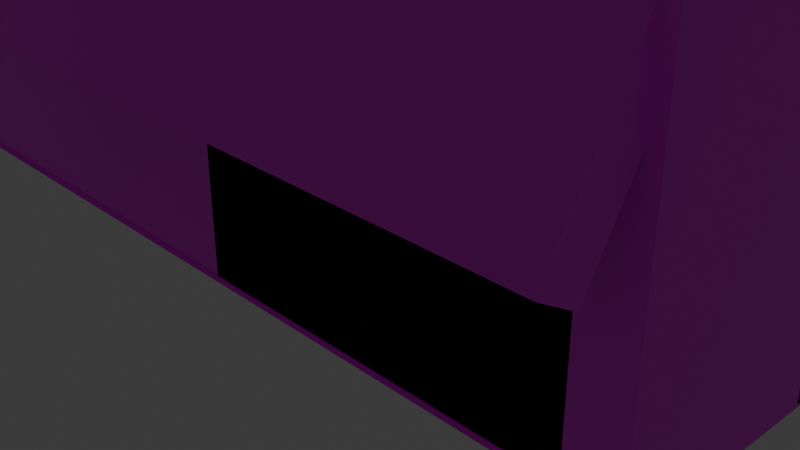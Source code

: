 # Source: Hallway1.blend  (saved by Blender 4.4.32; exported with 4.5.12 LTS)
import bpy
from mathutils import Matrix  # noqa: F401  (used for matrix-valued properties, if any)

bpy.ops.wm.read_factory_settings(use_empty=True)
scene = bpy.context.scene
scene.name = 'Scene'

# ---- collections
col_hallway_unit = bpy.data.collections.new('Hallway unit'); scene.collection.children.link(col_hallway_unit)

# ---- images (referenced by path relative to the original .blend; pixels are not part of the script)
import os
ASSET_DIR = os.environ.get("B2B_ASSET_DIR", "")  # directory of the original .blend (textures are referenced by path, not embedded)
HERE = os.path.dirname(os.path.abspath(__file__))  # packed textures are extracted next to this script under _unpacked/

def load_image(name, relpath, width, height, colorspace="sRGB"):
    """Load a texture the original file referenced (path relative to the .blend, or extracted next to this script)."""
    p = next((c for c in (os.path.join(HERE, relpath), os.path.join(ASSET_DIR, relpath)) if relpath and os.path.exists(c)), "")
    if p:
        img = bpy.data.images.load(p, check_existing=True)
        img.name = name
    else:  # same state as the original file: an image datablock whose file is absent (Cycles renders it pink)
        img = bpy.data.images.new(name, width, height)
        img.source = "FILE"
        img.filepath = "//" + (relpath or name)
    img.colorspace_settings.name = colorspace
    return img
img_new_tile_png = load_image('New tile.png', 'New tile.png', 1024, 1024, 'sRGB')
img_new_tile_png_001 = load_image('New tile.png.001', 'New tile.png', 1024, 1024, 'sRGB')
img_new_tile_png_002 = load_image('New tile.png.002', 'New tile.png', 1024, 1024, 'sRGB')
img_new_tile_png_003 = load_image('New tile.png.003', 'New tile.png', 1024, 1024, 'sRGB')
img_concretewall_jpg = load_image('concretewall.jpg', 'concretewall.jpg', 1024, 1024, 'sRGB')
img_concretewall_jpg_001 = load_image('concretewall.jpg.001', 'concretewall.jpg', 1024, 1024, 'sRGB')
img_concretewall_jpg_002 = load_image('concretewall.jpg.002', 'concretewall.jpg', 1024, 1024, 'sRGB')
img_concretewall_jpg_003 = load_image('concretewall.jpg.003', 'concretewall.jpg', 1024, 1024, 'sRGB')
img_concretewall_jpg_004 = load_image('concretewall.jpg.004', 'concretewall.jpg', 1024, 1024, 'sRGB')
img_concretewall_jpg_005 = load_image('concretewall.jpg.005', 'concretewall.jpg', 1024, 1024, 'sRGB')
img_concretewall_jpg_006 = load_image('concretewall.jpg.006', 'concretewall.jpg', 1024, 1024, 'sRGB')
img_concretewall_jpg_007 = load_image('concretewall.jpg.007', 'concretewall.jpg', 1024, 1024, 'sRGB')
img_concretewall_jpg_008 = load_image('concretewall.jpg.008', 'concretewall.jpg', 1024, 1024, 'sRGB')
img_concretewall_jpg_010 = load_image('concretewall.jpg.010', 'concretewall.jpg', 1024, 1024, 'sRGB')
img_concretewall_jpg_011 = load_image('concretewall.jpg.011', 'concretewall.jpg', 1024, 1024, 'sRGB')
img_concretewall_jpg_012 = load_image('concretewall.jpg.012', 'concretewall.jpg', 1024, 1024, 'sRGB')
img_concretewall_jpg_013 = load_image('concretewall.jpg.013', 'concretewall.jpg', 1024, 1024, 'sRGB')
img_concretewall_jpg_014 = load_image('concretewall.jpg.014', 'concretewall.jpg', 1024, 1024, 'sRGB')
img_concretewall_jpg_015 = load_image('concretewall.jpg.015', 'concretewall.jpg', 1024, 1024, 'sRGB')
img_concretewall_jpg_016 = load_image('concretewall.jpg.016', 'concretewall.jpg', 1024, 1024, 'sRGB')
img_concretewall_jpg_017 = load_image('concretewall.jpg.017', 'concretewall.jpg', 1024, 1024, 'sRGB')
img_concretewall_jpg_018 = load_image('concretewall.jpg.018', 'concretewall.jpg', 1024, 1024, 'sRGB')
img_concretewall_jpg_019 = load_image('concretewall.jpg.019', 'concretewall.jpg', 1024, 1024, 'sRGB')
img_concretewall_jpg_020 = load_image('concretewall.jpg.020', 'concretewall.jpg', 1024, 1024, 'sRGB')
img_concretewall_jpg_041 = load_image('concretewall.jpg.041', 'concretewall.jpg', 1024, 1024, 'sRGB')
img_concretewall_jpg_042 = load_image('concretewall.jpg.042', 'concretewall.jpg', 1024, 1024, 'sRGB')
img_concretewall_jpg_043 = load_image('concretewall.jpg.043', 'concretewall.jpg', 1024, 1024, 'sRGB')
img_concretewall_jpg_044 = load_image('concretewall.jpg.044', 'concretewall.jpg', 1024, 1024, 'sRGB')
img_concretewall_jpg_045 = load_image('concretewall.jpg.045', 'concretewall.jpg', 1024, 1024, 'sRGB')
img_concretewall_jpg_046 = load_image('concretewall.jpg.046', 'concretewall.jpg', 1024, 1024, 'sRGB')
img_concretewall_jpg_047 = load_image('concretewall.jpg.047', 'concretewall.jpg', 1024, 1024, 'sRGB')
img_concretewall_jpg_048 = load_image('concretewall.jpg.048', 'concretewall.jpg', 1024, 1024, 'sRGB')
img_concretewall_jpg_049 = load_image('concretewall.jpg.049', 'concretewall.jpg', 1024, 1024, 'sRGB')
img_concretewall_jpg_050 = load_image('concretewall.jpg.050', 'concretewall.jpg', 1024, 1024, 'sRGB')
img_concretewall_jpg_051 = load_image('concretewall.jpg.051', 'concretewall.jpg', 1024, 1024, 'sRGB')
img_concretewall_jpg_052 = load_image('concretewall.jpg.052', 'concretewall.jpg', 1024, 1024, 'sRGB')
img_concretewall_jpg_053 = load_image('concretewall.jpg.053', 'concretewall.jpg', 1024, 1024, 'sRGB')
img_concretewall_jpg_054 = load_image('concretewall.jpg.054', 'concretewall.jpg', 1024, 1024, 'sRGB')
img_concretewall_jpg_055 = load_image('concretewall.jpg.055', 'concretewall.jpg', 1024, 1024, 'sRGB')
img_concretewall_jpg_056 = load_image('concretewall.jpg.056', 'concretewall.jpg', 1024, 1024, 'sRGB')
img_concretewall_jpg_057 = load_image('concretewall.jpg.057', 'concretewall.jpg', 1024, 1024, 'sRGB')
img_concretewall_jpg_058 = load_image('concretewall.jpg.058', 'concretewall.jpg', 1024, 1024, 'sRGB')
img_concretewall_jpg_059 = load_image('concretewall.jpg.059', 'concretewall.jpg', 1024, 1024, 'sRGB')
img_concretewall_jpg_060 = load_image('concretewall.jpg.060', 'concretewall.jpg', 1024, 1024, 'sRGB')
img_concretewall_jpg_062 = load_image('concretewall.jpg.062', 'concretewall.jpg', 1024, 1024, 'sRGB')
img_concretewall_jpg_063 = load_image('concretewall.jpg.063', 'concretewall.jpg', 1024, 1024, 'sRGB')
img_concretewall_jpg_064 = load_image('concretewall.jpg.064', 'concretewall.jpg', 1024, 1024, 'sRGB')
img_concretewall_jpg_065 = load_image('concretewall.jpg.065', 'concretewall.jpg', 1024, 1024, 'sRGB')
img_concretewall_jpg_066 = load_image('concretewall.jpg.066', 'concretewall.jpg', 1024, 1024, 'sRGB')
img_concretewall_jpg_067 = load_image('concretewall.jpg.067', 'concretewall.jpg', 1024, 1024, 'sRGB')
img_concretewall_jpg_068 = load_image('concretewall.jpg.068', 'concretewall.jpg', 1024, 1024, 'sRGB')
img_concretewall_jpg_069 = load_image('concretewall.jpg.069', 'concretewall.jpg', 1024, 1024, 'sRGB')
img_concretewall_jpg_070 = load_image('concretewall.jpg.070', 'concretewall.jpg', 1024, 1024, 'sRGB')
img_concretewall_jpg_071 = load_image('concretewall.jpg.071', 'concretewall.jpg', 1024, 1024, 'sRGB')
img_concretewall_jpg_072 = load_image('concretewall.jpg.072', 'concretewall.jpg', 1024, 1024, 'sRGB')
img_concretewall_jpg_073 = load_image('concretewall.jpg.073', 'concretewall.jpg', 1024, 1024, 'sRGB')
img_concretewall_jpg_074 = load_image('concretewall.jpg.074', 'concretewall.jpg', 1024, 1024, 'sRGB')

# ---- materials (node trees are filled in below, after node groups)
mat_material = bpy.data.materials.new('Material')
mat_material.alpha_threshold = 0.0
mat_material.roughness = 0.5
mat_material.line_color = (0.0, 0.0, 0.0, 1.0)
mat_material_001 = bpy.data.materials.new('Material.001')
mat_material_001.alpha_threshold = 0.0
mat_material_001.roughness = 0.5
mat_material_001.line_color = (0.0, 0.0, 0.0, 1.0)
mat_material_002 = bpy.data.materials.new('Material.002')
mat_material_002.alpha_threshold = 0.0
mat_material_002.roughness = 0.5
mat_material_002.line_color = (0.0, 0.0, 0.0, 1.0)
mat_material_003 = bpy.data.materials.new('Material.003')
mat_material_003.alpha_threshold = 0.0
mat_material_003.roughness = 0.5
mat_material_003.line_color = (0.0, 0.0, 0.0, 1.0)
mat_material_013 = bpy.data.materials.new('Material.013')
mat_material_014 = bpy.data.materials.new('Material.014')
mat_material_015 = bpy.data.materials.new('Material.015')
mat_material_016 = bpy.data.materials.new('Material.016')
mat_material_017 = bpy.data.materials.new('Material.017')
mat_material_018 = bpy.data.materials.new('Material.018')
mat_material_019 = bpy.data.materials.new('Material.019')
mat_material_020 = bpy.data.materials.new('Material.020')
mat_material_021 = bpy.data.materials.new('Material.021')
mat_material_023 = bpy.data.materials.new('Material.023')
mat_material_024 = bpy.data.materials.new('Material.024')
mat_material_025 = bpy.data.materials.new('Material.025')
mat_material_026 = bpy.data.materials.new('Material.026')
mat_material_027 = bpy.data.materials.new('Material.027')
mat_material_028 = bpy.data.materials.new('Material.028')
mat_material_029 = bpy.data.materials.new('Material.029')
mat_material_030 = bpy.data.materials.new('Material.030')
mat_material_031 = bpy.data.materials.new('Material.031')
mat_material_032 = bpy.data.materials.new('Material.032')
mat_material_033 = bpy.data.materials.new('Material.033')
mat_material_054 = bpy.data.materials.new('Material.054')
mat_material_055 = bpy.data.materials.new('Material.055')
mat_material_056 = bpy.data.materials.new('Material.056')
mat_material_057 = bpy.data.materials.new('Material.057')
mat_material_058 = bpy.data.materials.new('Material.058')
mat_material_059 = bpy.data.materials.new('Material.059')
mat_material_060 = bpy.data.materials.new('Material.060')
mat_material_061 = bpy.data.materials.new('Material.061')
mat_material_062 = bpy.data.materials.new('Material.062')
mat_material_063 = bpy.data.materials.new('Material.063')
mat_material_064 = bpy.data.materials.new('Material.064')
mat_material_065 = bpy.data.materials.new('Material.065')
mat_material_066 = bpy.data.materials.new('Material.066')
mat_material_067 = bpy.data.materials.new('Material.067')
mat_material_068 = bpy.data.materials.new('Material.068')
mat_material_069 = bpy.data.materials.new('Material.069')
mat_material_070 = bpy.data.materials.new('Material.070')
mat_material_071 = bpy.data.materials.new('Material.071')
mat_material_072 = bpy.data.materials.new('Material.072')
mat_material_073 = bpy.data.materials.new('Material.073')
mat_material_074 = bpy.data.materials.new('Material.074')
mat_material_075 = bpy.data.materials.new('Material.075')
mat_material_076 = bpy.data.materials.new('Material.076')
mat_material_077 = bpy.data.materials.new('Material.077')
mat_material_082 = bpy.data.materials.new('Material.082')
mat_material_083 = bpy.data.materials.new('Material.083')
mat_material_084 = bpy.data.materials.new('Material.084')
mat_material_085 = bpy.data.materials.new('Material.085')
mat_material_086 = bpy.data.materials.new('Material.086')
mat_material_087 = bpy.data.materials.new('Material.087')
mat_material_088 = bpy.data.materials.new('Material.088')
mat_material_089 = bpy.data.materials.new('Material.089')
mat_material_090 = bpy.data.materials.new('Material.090')
mat_material_091 = bpy.data.materials.new('Material.091')
mat_material_092 = bpy.data.materials.new('Material.092')
mat_material_093 = bpy.data.materials.new('Material.093')
mat_material_094 = bpy.data.materials.new('Material.094')
mat_material_095 = bpy.data.materials.new('Material.095')
mat_material_096 = bpy.data.materials.new('Material.096')

# ---- material node trees
mat_material.use_nodes = True; mat_material.node_tree.nodes.clear()
_N = mat_material.node_tree.nodes; _L = mat_material.node_tree.links
n0 = _N.new('ShaderNodeOutputMaterial'); n0.name = 'Material Output'; n0.location = (300, 300)
n1 = _N.new('ShaderNodeBsdfPrincipled'); n1.name = 'Principled BSDF'; n1.location = (10, 300)
n1.inputs[2].default_value = 1.0
n1.inputs[3].default_value = 1.0
n2 = _N.new('ShaderNodeTexImage'); n2.name = 'Image Texture'; n2.location = (-280, 280)
n2.image = img_new_tile_png
_L.new(n1.outputs[0], n0.inputs[0])
_L.new(n2.outputs[0], n1.inputs[0])
n0.is_active_output = True
mat_material_001.use_nodes = True; mat_material_001.node_tree.nodes.clear()
_N = mat_material_001.node_tree.nodes; _L = mat_material_001.node_tree.links
n0 = _N.new('ShaderNodeOutputMaterial'); n0.name = 'Material Output'; n0.location = (300, 300)
n1 = _N.new('ShaderNodeBsdfPrincipled'); n1.name = 'Principled BSDF'; n1.location = (10, 300)
n1.inputs[2].default_value = 1.0
n1.inputs[3].default_value = 1.0
n2 = _N.new('ShaderNodeTexImage'); n2.name = 'Image Texture'; n2.location = (-280, 280)
n2.image = img_new_tile_png_001
_L.new(n1.outputs[0], n0.inputs[0])
_L.new(n2.outputs[0], n1.inputs[0])
n0.is_active_output = True
mat_material_002.use_nodes = True; mat_material_002.node_tree.nodes.clear()
_N = mat_material_002.node_tree.nodes; _L = mat_material_002.node_tree.links
n0 = _N.new('ShaderNodeOutputMaterial'); n0.name = 'Material Output'; n0.location = (300, 300)
n1 = _N.new('ShaderNodeBsdfPrincipled'); n1.name = 'Principled BSDF'; n1.location = (10, 300)
n1.inputs[2].default_value = 1.0
n1.inputs[3].default_value = 1.0
n2 = _N.new('ShaderNodeTexImage'); n2.name = 'Image Texture'; n2.location = (-280, 280)
n2.image = img_new_tile_png_002
_L.new(n1.outputs[0], n0.inputs[0])
_L.new(n2.outputs[0], n1.inputs[0])
n0.is_active_output = True
mat_material_003.use_nodes = True; mat_material_003.node_tree.nodes.clear()
_N = mat_material_003.node_tree.nodes; _L = mat_material_003.node_tree.links
n0 = _N.new('ShaderNodeOutputMaterial'); n0.name = 'Material Output'; n0.location = (300, 300)
n1 = _N.new('ShaderNodeBsdfPrincipled'); n1.name = 'Principled BSDF'; n1.location = (10, 300)
n1.inputs[2].default_value = 1.0
n1.inputs[3].default_value = 1.0
n2 = _N.new('ShaderNodeTexImage'); n2.name = 'Image Texture'; n2.location = (-280, 280)
n2.image = img_new_tile_png_003
_L.new(n1.outputs[0], n0.inputs[0])
_L.new(n2.outputs[0], n1.inputs[0])
n0.is_active_output = True
mat_material_013.use_nodes = True; mat_material_013.node_tree.nodes.clear()
_N = mat_material_013.node_tree.nodes; _L = mat_material_013.node_tree.links
n0 = _N.new('ShaderNodeBsdfPrincipled'); n0.name = 'Principled BSDF'; n0.location = (10, 300)
n1 = _N.new('ShaderNodeOutputMaterial'); n1.name = 'Material Output'; n1.location = (300, 300)
n2 = _N.new('ShaderNodeTexImage'); n2.name = 'Image Texture'; n2.location = (-280, 280)
n2.image = img_concretewall_jpg
_L.new(n0.outputs[0], n1.inputs[0])
_L.new(n2.outputs[0], n0.inputs[0])
n1.is_active_output = True
mat_material_014.use_nodes = True; mat_material_014.node_tree.nodes.clear()
_N = mat_material_014.node_tree.nodes; _L = mat_material_014.node_tree.links
n0 = _N.new('ShaderNodeBsdfPrincipled'); n0.name = 'Principled BSDF'; n0.location = (10, 300)
n1 = _N.new('ShaderNodeOutputMaterial'); n1.name = 'Material Output'; n1.location = (300, 300)
n2 = _N.new('ShaderNodeTexImage'); n2.name = 'Image Texture'; n2.location = (-280, 280)
n2.image = img_concretewall_jpg_001
_L.new(n0.outputs[0], n1.inputs[0])
_L.new(n2.outputs[0], n0.inputs[0])
n1.is_active_output = True
mat_material_015.use_nodes = True; mat_material_015.node_tree.nodes.clear()
_N = mat_material_015.node_tree.nodes; _L = mat_material_015.node_tree.links
n0 = _N.new('ShaderNodeBsdfPrincipled'); n0.name = 'Principled BSDF'; n0.location = (10, 300)
n1 = _N.new('ShaderNodeOutputMaterial'); n1.name = 'Material Output'; n1.location = (300, 300)
n2 = _N.new('ShaderNodeTexImage'); n2.name = 'Image Texture'; n2.location = (-280, 280)
n2.image = img_concretewall_jpg_002
_L.new(n0.outputs[0], n1.inputs[0])
_L.new(n2.outputs[0], n0.inputs[0])
n1.is_active_output = True
mat_material_016.use_nodes = True; mat_material_016.node_tree.nodes.clear()
_N = mat_material_016.node_tree.nodes; _L = mat_material_016.node_tree.links
n0 = _N.new('ShaderNodeBsdfPrincipled'); n0.name = 'Principled BSDF'; n0.location = (10, 300)
n1 = _N.new('ShaderNodeOutputMaterial'); n1.name = 'Material Output'; n1.location = (300, 300)
n2 = _N.new('ShaderNodeTexImage'); n2.name = 'Image Texture'; n2.location = (-280, 280)
n2.image = img_concretewall_jpg_003
_L.new(n0.outputs[0], n1.inputs[0])
_L.new(n2.outputs[0], n0.inputs[0])
n1.is_active_output = True
mat_material_017.use_nodes = True; mat_material_017.node_tree.nodes.clear()
_N = mat_material_017.node_tree.nodes; _L = mat_material_017.node_tree.links
n0 = _N.new('ShaderNodeBsdfPrincipled'); n0.name = 'Principled BSDF'; n0.location = (10, 300)
n1 = _N.new('ShaderNodeOutputMaterial'); n1.name = 'Material Output'; n1.location = (300, 300)
n2 = _N.new('ShaderNodeTexImage'); n2.name = 'Image Texture'; n2.location = (-280, 280)
n2.image = img_concretewall_jpg_004
_L.new(n0.outputs[0], n1.inputs[0])
_L.new(n2.outputs[0], n0.inputs[0])
n1.is_active_output = True
mat_material_018.use_nodes = True; mat_material_018.node_tree.nodes.clear()
_N = mat_material_018.node_tree.nodes; _L = mat_material_018.node_tree.links
n0 = _N.new('ShaderNodeBsdfPrincipled'); n0.name = 'Principled BSDF'; n0.location = (10, 300)
n1 = _N.new('ShaderNodeOutputMaterial'); n1.name = 'Material Output'; n1.location = (300, 300)
n2 = _N.new('ShaderNodeTexImage'); n2.name = 'Image Texture'; n2.location = (-280, 280)
n2.image = img_concretewall_jpg_005
_L.new(n0.outputs[0], n1.inputs[0])
_L.new(n2.outputs[0], n0.inputs[0])
n1.is_active_output = True
mat_material_019.use_nodes = True; mat_material_019.node_tree.nodes.clear()
_N = mat_material_019.node_tree.nodes; _L = mat_material_019.node_tree.links
n0 = _N.new('ShaderNodeBsdfPrincipled'); n0.name = 'Principled BSDF'; n0.location = (10, 300)
n1 = _N.new('ShaderNodeOutputMaterial'); n1.name = 'Material Output'; n1.location = (300, 300)
n2 = _N.new('ShaderNodeTexImage'); n2.name = 'Image Texture'; n2.location = (-280, 280)
n2.image = img_concretewall_jpg_006
_L.new(n0.outputs[0], n1.inputs[0])
_L.new(n2.outputs[0], n0.inputs[0])
n1.is_active_output = True
mat_material_020.use_nodes = True; mat_material_020.node_tree.nodes.clear()
_N = mat_material_020.node_tree.nodes; _L = mat_material_020.node_tree.links
n0 = _N.new('ShaderNodeBsdfPrincipled'); n0.name = 'Principled BSDF'; n0.location = (10, 300)
n1 = _N.new('ShaderNodeOutputMaterial'); n1.name = 'Material Output'; n1.location = (300, 300)
n2 = _N.new('ShaderNodeTexImage'); n2.name = 'Image Texture'; n2.location = (-280, 280)
n2.image = img_concretewall_jpg_007
_L.new(n0.outputs[0], n1.inputs[0])
_L.new(n2.outputs[0], n0.inputs[0])
n1.is_active_output = True
mat_material_021.use_nodes = True; mat_material_021.node_tree.nodes.clear()
_N = mat_material_021.node_tree.nodes; _L = mat_material_021.node_tree.links
n0 = _N.new('ShaderNodeBsdfPrincipled'); n0.name = 'Principled BSDF'; n0.location = (10, 300)
n1 = _N.new('ShaderNodeOutputMaterial'); n1.name = 'Material Output'; n1.location = (300, 300)
n2 = _N.new('ShaderNodeTexImage'); n2.name = 'Image Texture'; n2.location = (-280, 280)
n2.image = img_concretewall_jpg_008
_L.new(n0.outputs[0], n1.inputs[0])
_L.new(n2.outputs[0], n0.inputs[0])
n1.is_active_output = True
mat_material_023.use_nodes = True; mat_material_023.node_tree.nodes.clear()
_N = mat_material_023.node_tree.nodes; _L = mat_material_023.node_tree.links
n0 = _N.new('ShaderNodeBsdfPrincipled'); n0.name = 'Principled BSDF'; n0.location = (10, 300)
n1 = _N.new('ShaderNodeOutputMaterial'); n1.name = 'Material Output'; n1.location = (300, 300)
n2 = _N.new('ShaderNodeTexImage'); n2.name = 'Image Texture'; n2.location = (-280, 280)
n2.image = img_concretewall_jpg_010
_L.new(n0.outputs[0], n1.inputs[0])
_L.new(n2.outputs[0], n0.inputs[0])
n1.is_active_output = True
mat_material_024.use_nodes = True; mat_material_024.node_tree.nodes.clear()
_N = mat_material_024.node_tree.nodes; _L = mat_material_024.node_tree.links
n0 = _N.new('ShaderNodeBsdfPrincipled'); n0.name = 'Principled BSDF'; n0.location = (10, 300)
n1 = _N.new('ShaderNodeOutputMaterial'); n1.name = 'Material Output'; n1.location = (300, 300)
n2 = _N.new('ShaderNodeTexImage'); n2.name = 'Image Texture'; n2.location = (-280, 280)
n2.image = img_concretewall_jpg_011
_L.new(n0.outputs[0], n1.inputs[0])
_L.new(n2.outputs[0], n0.inputs[0])
n1.is_active_output = True
mat_material_025.use_nodes = True; mat_material_025.node_tree.nodes.clear()
_N = mat_material_025.node_tree.nodes; _L = mat_material_025.node_tree.links
n0 = _N.new('ShaderNodeBsdfPrincipled'); n0.name = 'Principled BSDF'; n0.location = (10, 300)
n1 = _N.new('ShaderNodeOutputMaterial'); n1.name = 'Material Output'; n1.location = (300, 300)
n2 = _N.new('ShaderNodeTexImage'); n2.name = 'Image Texture'; n2.location = (-280, 280)
n2.image = img_concretewall_jpg_012
_L.new(n0.outputs[0], n1.inputs[0])
_L.new(n2.outputs[0], n0.inputs[0])
n1.is_active_output = True
mat_material_026.use_nodes = True; mat_material_026.node_tree.nodes.clear()
_N = mat_material_026.node_tree.nodes; _L = mat_material_026.node_tree.links
n0 = _N.new('ShaderNodeBsdfPrincipled'); n0.name = 'Principled BSDF'; n0.location = (10, 300)
n1 = _N.new('ShaderNodeOutputMaterial'); n1.name = 'Material Output'; n1.location = (300, 300)
n2 = _N.new('ShaderNodeTexImage'); n2.name = 'Image Texture'; n2.location = (-280, 280)
n2.image = img_concretewall_jpg_013
_L.new(n0.outputs[0], n1.inputs[0])
_L.new(n2.outputs[0], n0.inputs[0])
n1.is_active_output = True
mat_material_027.use_nodes = True; mat_material_027.node_tree.nodes.clear()
_N = mat_material_027.node_tree.nodes; _L = mat_material_027.node_tree.links
n0 = _N.new('ShaderNodeBsdfPrincipled'); n0.name = 'Principled BSDF'; n0.location = (10, 300)
n1 = _N.new('ShaderNodeOutputMaterial'); n1.name = 'Material Output'; n1.location = (300, 300)
n2 = _N.new('ShaderNodeTexImage'); n2.name = 'Image Texture'; n2.location = (-280, 280)
n2.image = img_concretewall_jpg_014
_L.new(n0.outputs[0], n1.inputs[0])
_L.new(n2.outputs[0], n0.inputs[0])
n1.is_active_output = True
mat_material_028.use_nodes = True; mat_material_028.node_tree.nodes.clear()
_N = mat_material_028.node_tree.nodes; _L = mat_material_028.node_tree.links
n0 = _N.new('ShaderNodeBsdfPrincipled'); n0.name = 'Principled BSDF'; n0.location = (10, 300)
n1 = _N.new('ShaderNodeOutputMaterial'); n1.name = 'Material Output'; n1.location = (300, 300)
n2 = _N.new('ShaderNodeTexImage'); n2.name = 'Image Texture'; n2.location = (-280, 280)
n2.image = img_concretewall_jpg_015
_L.new(n0.outputs[0], n1.inputs[0])
_L.new(n2.outputs[0], n0.inputs[0])
n1.is_active_output = True
mat_material_029.use_nodes = True; mat_material_029.node_tree.nodes.clear()
_N = mat_material_029.node_tree.nodes; _L = mat_material_029.node_tree.links
n0 = _N.new('ShaderNodeBsdfPrincipled'); n0.name = 'Principled BSDF'; n0.location = (10, 300)
n1 = _N.new('ShaderNodeOutputMaterial'); n1.name = 'Material Output'; n1.location = (300, 300)
n2 = _N.new('ShaderNodeTexImage'); n2.name = 'Image Texture'; n2.location = (-280, 280)
n2.image = img_concretewall_jpg_016
_L.new(n0.outputs[0], n1.inputs[0])
_L.new(n2.outputs[0], n0.inputs[0])
n1.is_active_output = True
mat_material_030.use_nodes = True; mat_material_030.node_tree.nodes.clear()
_N = mat_material_030.node_tree.nodes; _L = mat_material_030.node_tree.links
n0 = _N.new('ShaderNodeBsdfPrincipled'); n0.name = 'Principled BSDF'; n0.location = (10, 300)
n1 = _N.new('ShaderNodeOutputMaterial'); n1.name = 'Material Output'; n1.location = (300, 300)
n2 = _N.new('ShaderNodeTexImage'); n2.name = 'Image Texture'; n2.location = (-280, 280)
n2.image = img_concretewall_jpg_017
_L.new(n0.outputs[0], n1.inputs[0])
_L.new(n2.outputs[0], n0.inputs[0])
n1.is_active_output = True
mat_material_031.use_nodes = True; mat_material_031.node_tree.nodes.clear()
_N = mat_material_031.node_tree.nodes; _L = mat_material_031.node_tree.links
n0 = _N.new('ShaderNodeBsdfPrincipled'); n0.name = 'Principled BSDF'; n0.location = (10, 300)
n1 = _N.new('ShaderNodeOutputMaterial'); n1.name = 'Material Output'; n1.location = (300, 300)
n2 = _N.new('ShaderNodeTexImage'); n2.name = 'Image Texture'; n2.location = (-280, 280)
n2.image = img_concretewall_jpg_018
_L.new(n0.outputs[0], n1.inputs[0])
_L.new(n2.outputs[0], n0.inputs[0])
n1.is_active_output = True
mat_material_032.use_nodes = True; mat_material_032.node_tree.nodes.clear()
_N = mat_material_032.node_tree.nodes; _L = mat_material_032.node_tree.links
n0 = _N.new('ShaderNodeBsdfPrincipled'); n0.name = 'Principled BSDF'; n0.location = (10, 300)
n1 = _N.new('ShaderNodeOutputMaterial'); n1.name = 'Material Output'; n1.location = (300, 300)
n2 = _N.new('ShaderNodeTexImage'); n2.name = 'Image Texture'; n2.location = (-280, 280)
n2.image = img_concretewall_jpg_019
_L.new(n0.outputs[0], n1.inputs[0])
_L.new(n2.outputs[0], n0.inputs[0])
n1.is_active_output = True
mat_material_033.use_nodes = True; mat_material_033.node_tree.nodes.clear()
_N = mat_material_033.node_tree.nodes; _L = mat_material_033.node_tree.links
n0 = _N.new('ShaderNodeBsdfPrincipled'); n0.name = 'Principled BSDF'; n0.location = (10, 300)
n1 = _N.new('ShaderNodeOutputMaterial'); n1.name = 'Material Output'; n1.location = (300, 300)
n2 = _N.new('ShaderNodeTexImage'); n2.name = 'Image Texture'; n2.location = (-280, 280)
n2.image = img_concretewall_jpg_020
_L.new(n0.outputs[0], n1.inputs[0])
_L.new(n2.outputs[0], n0.inputs[0])
n1.is_active_output = True
mat_material_054.use_nodes = True; mat_material_054.node_tree.nodes.clear()
_N = mat_material_054.node_tree.nodes; _L = mat_material_054.node_tree.links
n0 = _N.new('ShaderNodeBsdfPrincipled'); n0.name = 'Principled BSDF'; n0.location = (10, 300)
n1 = _N.new('ShaderNodeOutputMaterial'); n1.name = 'Material Output'; n1.location = (300, 300)
n2 = _N.new('ShaderNodeTexImage'); n2.name = 'Image Texture'; n2.location = (-280, 280)
n2.image = img_concretewall_jpg_041
_L.new(n0.outputs[0], n1.inputs[0])
_L.new(n2.outputs[0], n0.inputs[0])
n1.is_active_output = True
mat_material_055.use_nodes = True; mat_material_055.node_tree.nodes.clear()
_N = mat_material_055.node_tree.nodes; _L = mat_material_055.node_tree.links
n0 = _N.new('ShaderNodeBsdfPrincipled'); n0.name = 'Principled BSDF'; n0.location = (10, 300)
n1 = _N.new('ShaderNodeOutputMaterial'); n1.name = 'Material Output'; n1.location = (300, 300)
n2 = _N.new('ShaderNodeTexImage'); n2.name = 'Image Texture'; n2.location = (-280, 280)
n2.image = img_concretewall_jpg_042
_L.new(n0.outputs[0], n1.inputs[0])
_L.new(n2.outputs[0], n0.inputs[0])
n1.is_active_output = True
mat_material_056.use_nodes = True; mat_material_056.node_tree.nodes.clear()
_N = mat_material_056.node_tree.nodes; _L = mat_material_056.node_tree.links
n0 = _N.new('ShaderNodeBsdfPrincipled'); n0.name = 'Principled BSDF'; n0.location = (10, 300)
n1 = _N.new('ShaderNodeOutputMaterial'); n1.name = 'Material Output'; n1.location = (300, 300)
n2 = _N.new('ShaderNodeTexImage'); n2.name = 'Image Texture'; n2.location = (-280, 280)
n2.image = img_concretewall_jpg_043
_L.new(n0.outputs[0], n1.inputs[0])
_L.new(n2.outputs[0], n0.inputs[0])
n1.is_active_output = True
mat_material_057.use_nodes = True; mat_material_057.node_tree.nodes.clear()
_N = mat_material_057.node_tree.nodes; _L = mat_material_057.node_tree.links
n0 = _N.new('ShaderNodeBsdfPrincipled'); n0.name = 'Principled BSDF'; n0.location = (10, 300)
n1 = _N.new('ShaderNodeOutputMaterial'); n1.name = 'Material Output'; n1.location = (300, 300)
n2 = _N.new('ShaderNodeTexImage'); n2.name = 'Image Texture'; n2.location = (-280, 280)
n2.image = img_concretewall_jpg_044
_L.new(n0.outputs[0], n1.inputs[0])
_L.new(n2.outputs[0], n0.inputs[0])
n1.is_active_output = True
mat_material_058.use_nodes = True; mat_material_058.node_tree.nodes.clear()
_N = mat_material_058.node_tree.nodes; _L = mat_material_058.node_tree.links
n0 = _N.new('ShaderNodeBsdfPrincipled'); n0.name = 'Principled BSDF'; n0.location = (10, 300)
n1 = _N.new('ShaderNodeOutputMaterial'); n1.name = 'Material Output'; n1.location = (300, 300)
n2 = _N.new('ShaderNodeTexImage'); n2.name = 'Image Texture'; n2.location = (-280, 280)
n2.image = img_concretewall_jpg_045
_L.new(n0.outputs[0], n1.inputs[0])
_L.new(n2.outputs[0], n0.inputs[0])
n1.is_active_output = True
mat_material_059.use_nodes = True; mat_material_059.node_tree.nodes.clear()
_N = mat_material_059.node_tree.nodes; _L = mat_material_059.node_tree.links
n0 = _N.new('ShaderNodeBsdfPrincipled'); n0.name = 'Principled BSDF'; n0.location = (10, 300)
n1 = _N.new('ShaderNodeOutputMaterial'); n1.name = 'Material Output'; n1.location = (300, 300)
n2 = _N.new('ShaderNodeTexImage'); n2.name = 'Image Texture'; n2.location = (-280, 280)
n2.image = img_concretewall_jpg_046
_L.new(n0.outputs[0], n1.inputs[0])
_L.new(n2.outputs[0], n0.inputs[0])
n1.is_active_output = True
mat_material_060.use_nodes = True; mat_material_060.node_tree.nodes.clear()
_N = mat_material_060.node_tree.nodes; _L = mat_material_060.node_tree.links
n0 = _N.new('ShaderNodeBsdfPrincipled'); n0.name = 'Principled BSDF'; n0.location = (10, 300)
n1 = _N.new('ShaderNodeOutputMaterial'); n1.name = 'Material Output'; n1.location = (300, 300)
n2 = _N.new('ShaderNodeTexImage'); n2.name = 'Image Texture'; n2.location = (-280, 280)
n2.image = img_concretewall_jpg_047
_L.new(n0.outputs[0], n1.inputs[0])
_L.new(n2.outputs[0], n0.inputs[0])
n1.is_active_output = True
mat_material_061.use_nodes = True; mat_material_061.node_tree.nodes.clear()
_N = mat_material_061.node_tree.nodes; _L = mat_material_061.node_tree.links
n0 = _N.new('ShaderNodeBsdfPrincipled'); n0.name = 'Principled BSDF'; n0.location = (10, 300)
n1 = _N.new('ShaderNodeOutputMaterial'); n1.name = 'Material Output'; n1.location = (300, 300)
n2 = _N.new('ShaderNodeTexImage'); n2.name = 'Image Texture'; n2.location = (-280, 280)
n2.image = img_concretewall_jpg_048
_L.new(n0.outputs[0], n1.inputs[0])
_L.new(n2.outputs[0], n0.inputs[0])
n1.is_active_output = True
mat_material_062.use_nodes = True; mat_material_062.node_tree.nodes.clear()
_N = mat_material_062.node_tree.nodes; _L = mat_material_062.node_tree.links
n0 = _N.new('ShaderNodeBsdfPrincipled'); n0.name = 'Principled BSDF'; n0.location = (10, 300)
n1 = _N.new('ShaderNodeOutputMaterial'); n1.name = 'Material Output'; n1.location = (300, 300)
n2 = _N.new('ShaderNodeTexImage'); n2.name = 'Image Texture'; n2.location = (-280, 280)
n2.image = img_concretewall_jpg_049
_L.new(n0.outputs[0], n1.inputs[0])
_L.new(n2.outputs[0], n0.inputs[0])
n1.is_active_output = True
mat_material_063.use_nodes = True; mat_material_063.node_tree.nodes.clear()
_N = mat_material_063.node_tree.nodes; _L = mat_material_063.node_tree.links
n0 = _N.new('ShaderNodeBsdfPrincipled'); n0.name = 'Principled BSDF'; n0.location = (10, 300)
n1 = _N.new('ShaderNodeOutputMaterial'); n1.name = 'Material Output'; n1.location = (300, 300)
n2 = _N.new('ShaderNodeTexImage'); n2.name = 'Image Texture'; n2.location = (-280, 280)
n2.image = img_concretewall_jpg_050
_L.new(n0.outputs[0], n1.inputs[0])
_L.new(n2.outputs[0], n0.inputs[0])
n1.is_active_output = True
mat_material_064.use_nodes = True; mat_material_064.node_tree.nodes.clear()
_N = mat_material_064.node_tree.nodes; _L = mat_material_064.node_tree.links
n0 = _N.new('ShaderNodeBsdfPrincipled'); n0.name = 'Principled BSDF'; n0.location = (10, 300)
n1 = _N.new('ShaderNodeOutputMaterial'); n1.name = 'Material Output'; n1.location = (300, 300)
n2 = _N.new('ShaderNodeTexImage'); n2.name = 'Image Texture'; n2.location = (-280, 280)
n2.image = img_concretewall_jpg_051
_L.new(n0.outputs[0], n1.inputs[0])
_L.new(n2.outputs[0], n0.inputs[0])
n1.is_active_output = True
mat_material_065.use_nodes = True; mat_material_065.node_tree.nodes.clear()
_N = mat_material_065.node_tree.nodes; _L = mat_material_065.node_tree.links
n0 = _N.new('ShaderNodeBsdfPrincipled'); n0.name = 'Principled BSDF'; n0.location = (10, 300)
n1 = _N.new('ShaderNodeOutputMaterial'); n1.name = 'Material Output'; n1.location = (300, 300)
n2 = _N.new('ShaderNodeTexImage'); n2.name = 'Image Texture'; n2.location = (-280, 280)
n2.image = img_concretewall_jpg_052
_L.new(n0.outputs[0], n1.inputs[0])
_L.new(n2.outputs[0], n0.inputs[0])
n1.is_active_output = True
mat_material_066.use_nodes = True; mat_material_066.node_tree.nodes.clear()
_N = mat_material_066.node_tree.nodes; _L = mat_material_066.node_tree.links
n0 = _N.new('ShaderNodeBsdfPrincipled'); n0.name = 'Principled BSDF'; n0.location = (10, 300)
n1 = _N.new('ShaderNodeOutputMaterial'); n1.name = 'Material Output'; n1.location = (300, 300)
n2 = _N.new('ShaderNodeTexImage'); n2.name = 'Image Texture'; n2.location = (-280, 280)
n2.image = img_concretewall_jpg_053
_L.new(n0.outputs[0], n1.inputs[0])
_L.new(n2.outputs[0], n0.inputs[0])
n1.is_active_output = True
mat_material_067.use_nodes = True; mat_material_067.node_tree.nodes.clear()
_N = mat_material_067.node_tree.nodes; _L = mat_material_067.node_tree.links
n0 = _N.new('ShaderNodeBsdfPrincipled'); n0.name = 'Principled BSDF'; n0.location = (10, 300)
n1 = _N.new('ShaderNodeOutputMaterial'); n1.name = 'Material Output'; n1.location = (300, 300)
n2 = _N.new('ShaderNodeTexImage'); n2.name = 'Image Texture'; n2.location = (-280, 280)
n2.image = img_concretewall_jpg_054
_L.new(n0.outputs[0], n1.inputs[0])
_L.new(n2.outputs[0], n0.inputs[0])
n1.is_active_output = True
mat_material_068.use_nodes = True; mat_material_068.node_tree.nodes.clear()
_N = mat_material_068.node_tree.nodes; _L = mat_material_068.node_tree.links
n0 = _N.new('ShaderNodeBsdfPrincipled'); n0.name = 'Principled BSDF'; n0.location = (10, 300)
n1 = _N.new('ShaderNodeOutputMaterial'); n1.name = 'Material Output'; n1.location = (300, 300)
n2 = _N.new('ShaderNodeTexImage'); n2.name = 'Image Texture'; n2.location = (-280, 280)
n2.image = img_concretewall_jpg_055
_L.new(n0.outputs[0], n1.inputs[0])
_L.new(n2.outputs[0], n0.inputs[0])
n1.is_active_output = True
mat_material_069.use_nodes = True; mat_material_069.node_tree.nodes.clear()
_N = mat_material_069.node_tree.nodes; _L = mat_material_069.node_tree.links
n0 = _N.new('ShaderNodeBsdfPrincipled'); n0.name = 'Principled BSDF'; n0.location = (10, 300)
n1 = _N.new('ShaderNodeOutputMaterial'); n1.name = 'Material Output'; n1.location = (300, 300)
n2 = _N.new('ShaderNodeTexImage'); n2.name = 'Image Texture'; n2.location = (-280, 280)
n2.image = img_concretewall_jpg_056
_L.new(n0.outputs[0], n1.inputs[0])
_L.new(n2.outputs[0], n0.inputs[0])
n1.is_active_output = True
mat_material_070.use_nodes = True; mat_material_070.node_tree.nodes.clear()
_N = mat_material_070.node_tree.nodes; _L = mat_material_070.node_tree.links
n0 = _N.new('ShaderNodeBsdfPrincipled'); n0.name = 'Principled BSDF'; n0.location = (10, 300)
n1 = _N.new('ShaderNodeOutputMaterial'); n1.name = 'Material Output'; n1.location = (300, 300)
n2 = _N.new('ShaderNodeTexImage'); n2.name = 'Image Texture'; n2.location = (-280, 280)
n2.image = img_concretewall_jpg_057
_L.new(n0.outputs[0], n1.inputs[0])
_L.new(n2.outputs[0], n0.inputs[0])
n1.is_active_output = True
mat_material_071.use_nodes = True; mat_material_071.node_tree.nodes.clear()
_N = mat_material_071.node_tree.nodes; _L = mat_material_071.node_tree.links
n0 = _N.new('ShaderNodeBsdfPrincipled'); n0.name = 'Principled BSDF'; n0.location = (10, 300)
n1 = _N.new('ShaderNodeOutputMaterial'); n1.name = 'Material Output'; n1.location = (300, 300)
n2 = _N.new('ShaderNodeTexImage'); n2.name = 'Image Texture'; n2.location = (-280, 280)
n2.image = img_concretewall_jpg_058
_L.new(n0.outputs[0], n1.inputs[0])
_L.new(n2.outputs[0], n0.inputs[0])
n1.is_active_output = True
mat_material_072.use_nodes = True; mat_material_072.node_tree.nodes.clear()
_N = mat_material_072.node_tree.nodes; _L = mat_material_072.node_tree.links
n0 = _N.new('ShaderNodeBsdfPrincipled'); n0.name = 'Principled BSDF'; n0.location = (10, 300)
n1 = _N.new('ShaderNodeOutputMaterial'); n1.name = 'Material Output'; n1.location = (300, 300)
n2 = _N.new('ShaderNodeTexImage'); n2.name = 'Image Texture'; n2.location = (-280, 280)
n2.image = img_concretewall_jpg_059
_L.new(n0.outputs[0], n1.inputs[0])
_L.new(n2.outputs[0], n0.inputs[0])
n1.is_active_output = True
mat_material_073.use_nodes = True; mat_material_073.node_tree.nodes.clear()
_N = mat_material_073.node_tree.nodes; _L = mat_material_073.node_tree.links
n0 = _N.new('ShaderNodeBsdfPrincipled'); n0.name = 'Principled BSDF'; n0.location = (10, 300)
n1 = _N.new('ShaderNodeOutputMaterial'); n1.name = 'Material Output'; n1.location = (300, 300)
n2 = _N.new('ShaderNodeTexImage'); n2.name = 'Image Texture'; n2.location = (-280, 280)
n2.image = img_concretewall_jpg_060
_L.new(n0.outputs[0], n1.inputs[0])
_L.new(n2.outputs[0], n0.inputs[0])
n1.is_active_output = True
mat_material_074.use_nodes = True; mat_material_074.node_tree.nodes.clear()
_N = mat_material_074.node_tree.nodes; _L = mat_material_074.node_tree.links
n0 = _N.new('ShaderNodeBsdfPrincipled'); n0.name = 'Principled BSDF'; n0.location = (10, 300)
n0.inputs[0].default_value = (0.8017, 0.4364, 0.05632, 1.0)
n0.inputs[1].default_value = 0.2151
n0.inputs[2].default_value = 1.0
n0.inputs[4].default_value = 0.957
n1 = _N.new('ShaderNodeOutputMaterial'); n1.name = 'Material Output'; n1.location = (300, 300)
_L.new(n0.outputs[0], n1.inputs[0])
n1.is_active_output = True
mat_material_075.use_nodes = True; mat_material_075.node_tree.nodes.clear()
_N = mat_material_075.node_tree.nodes; _L = mat_material_075.node_tree.links
n0 = _N.new('ShaderNodeBsdfPrincipled'); n0.name = 'Principled BSDF'; n0.location = (10, 300)
n0.inputs[0].default_value = (0.7989, 0.8007, 0.1174, 1.0)
n1 = _N.new('ShaderNodeOutputMaterial'); n1.name = 'Material Output'; n1.location = (300, 300)
_L.new(n0.outputs[0], n1.inputs[0])
n1.is_active_output = True
mat_material_076.use_nodes = True; mat_material_076.node_tree.nodes.clear()
_N = mat_material_076.node_tree.nodes; _L = mat_material_076.node_tree.links
n0 = _N.new('ShaderNodeBsdfPrincipled'); n0.name = 'Principled BSDF'; n0.location = (10, 300)
n0.inputs[0].default_value = (0.7989, 0.8007, 0.1174, 1.0)
n1 = _N.new('ShaderNodeOutputMaterial'); n1.name = 'Material Output'; n1.location = (300, 300)
_L.new(n0.outputs[0], n1.inputs[0])
n1.is_active_output = True
mat_material_077.use_nodes = True; mat_material_077.node_tree.nodes.clear()
_N = mat_material_077.node_tree.nodes; _L = mat_material_077.node_tree.links
n0 = _N.new('ShaderNodeBsdfPrincipled'); n0.name = 'Principled BSDF'; n0.location = (10, 300)
n0.inputs[0].default_value = (0.8017, 0.4364, 0.05632, 1.0)
n0.inputs[1].default_value = 0.2151
n0.inputs[2].default_value = 1.0
n0.inputs[4].default_value = 0.957
n1 = _N.new('ShaderNodeOutputMaterial'); n1.name = 'Material Output'; n1.location = (300, 300)
_L.new(n0.outputs[0], n1.inputs[0])
n1.is_active_output = True
mat_material_082.use_nodes = True; mat_material_082.node_tree.nodes.clear()
_N = mat_material_082.node_tree.nodes; _L = mat_material_082.node_tree.links
n0 = _N.new('ShaderNodeBsdfPrincipled'); n0.name = 'Principled BSDF'; n0.location = (10, 300)
n1 = _N.new('ShaderNodeOutputMaterial'); n1.name = 'Material Output'; n1.location = (300, 300)
n2 = _N.new('ShaderNodeTexImage'); n2.name = 'Image Texture'; n2.location = (-280, 280)
n2.image = img_concretewall_jpg
_L.new(n0.outputs[0], n1.inputs[0])
_L.new(n2.outputs[0], n0.inputs[0])
n1.is_active_output = True
mat_material_083.use_nodes = True; mat_material_083.node_tree.nodes.clear()
_N = mat_material_083.node_tree.nodes; _L = mat_material_083.node_tree.links
n0 = _N.new('ShaderNodeBsdfPrincipled'); n0.name = 'Principled BSDF'; n0.location = (10, 300)
n1 = _N.new('ShaderNodeOutputMaterial'); n1.name = 'Material Output'; n1.location = (300, 300)
n2 = _N.new('ShaderNodeTexImage'); n2.name = 'Image Texture'; n2.location = (-280, 280)
n2.image = img_concretewall_jpg_062
_L.new(n0.outputs[0], n1.inputs[0])
_L.new(n2.outputs[0], n0.inputs[0])
n1.is_active_output = True
mat_material_084.use_nodes = True; mat_material_084.node_tree.nodes.clear()
_N = mat_material_084.node_tree.nodes; _L = mat_material_084.node_tree.links
n0 = _N.new('ShaderNodeBsdfPrincipled'); n0.name = 'Principled BSDF'; n0.location = (10, 300)
n1 = _N.new('ShaderNodeOutputMaterial'); n1.name = 'Material Output'; n1.location = (300, 300)
n2 = _N.new('ShaderNodeTexImage'); n2.name = 'Image Texture'; n2.location = (-280, 280)
n2.image = img_concretewall_jpg_063
_L.new(n0.outputs[0], n1.inputs[0])
_L.new(n2.outputs[0], n0.inputs[0])
n1.is_active_output = True
mat_material_085.use_nodes = True; mat_material_085.node_tree.nodes.clear()
_N = mat_material_085.node_tree.nodes; _L = mat_material_085.node_tree.links
n0 = _N.new('ShaderNodeBsdfPrincipled'); n0.name = 'Principled BSDF'; n0.location = (10, 300)
n1 = _N.new('ShaderNodeOutputMaterial'); n1.name = 'Material Output'; n1.location = (300, 300)
n2 = _N.new('ShaderNodeTexImage'); n2.name = 'Image Texture'; n2.location = (-280, 280)
n2.image = img_concretewall_jpg
_L.new(n0.outputs[0], n1.inputs[0])
_L.new(n2.outputs[0], n0.inputs[0])
n1.is_active_output = True
mat_material_086.use_nodes = True; mat_material_086.node_tree.nodes.clear()
_N = mat_material_086.node_tree.nodes; _L = mat_material_086.node_tree.links
n0 = _N.new('ShaderNodeBsdfPrincipled'); n0.name = 'Principled BSDF'; n0.location = (10, 300)
n1 = _N.new('ShaderNodeOutputMaterial'); n1.name = 'Material Output'; n1.location = (300, 300)
n2 = _N.new('ShaderNodeTexImage'); n2.name = 'Image Texture'; n2.location = (-280, 280)
n2.image = img_concretewall_jpg_064
_L.new(n0.outputs[0], n1.inputs[0])
_L.new(n2.outputs[0], n0.inputs[0])
n1.is_active_output = True
mat_material_087.use_nodes = True; mat_material_087.node_tree.nodes.clear()
_N = mat_material_087.node_tree.nodes; _L = mat_material_087.node_tree.links
n0 = _N.new('ShaderNodeBsdfPrincipled'); n0.name = 'Principled BSDF'; n0.location = (10, 300)
n1 = _N.new('ShaderNodeOutputMaterial'); n1.name = 'Material Output'; n1.location = (300, 300)
n2 = _N.new('ShaderNodeTexImage'); n2.name = 'Image Texture'; n2.location = (-280, 280)
n2.image = img_concretewall_jpg_065
_L.new(n0.outputs[0], n1.inputs[0])
_L.new(n2.outputs[0], n0.inputs[0])
n1.is_active_output = True
mat_material_088.use_nodes = True; mat_material_088.node_tree.nodes.clear()
_N = mat_material_088.node_tree.nodes; _L = mat_material_088.node_tree.links
n0 = _N.new('ShaderNodeBsdfPrincipled'); n0.name = 'Principled BSDF'; n0.location = (10, 300)
n1 = _N.new('ShaderNodeOutputMaterial'); n1.name = 'Material Output'; n1.location = (300, 300)
n2 = _N.new('ShaderNodeTexImage'); n2.name = 'Image Texture'; n2.location = (-280, 280)
n2.image = img_concretewall_jpg_066
_L.new(n0.outputs[0], n1.inputs[0])
_L.new(n2.outputs[0], n0.inputs[0])
n1.is_active_output = True
mat_material_089.use_nodes = True; mat_material_089.node_tree.nodes.clear()
_N = mat_material_089.node_tree.nodes; _L = mat_material_089.node_tree.links
n0 = _N.new('ShaderNodeBsdfPrincipled'); n0.name = 'Principled BSDF'; n0.location = (10, 300)
n1 = _N.new('ShaderNodeOutputMaterial'); n1.name = 'Material Output'; n1.location = (300, 300)
n2 = _N.new('ShaderNodeTexImage'); n2.name = 'Image Texture'; n2.location = (-280, 280)
n2.image = img_concretewall_jpg_067
_L.new(n0.outputs[0], n1.inputs[0])
_L.new(n2.outputs[0], n0.inputs[0])
n1.is_active_output = True
mat_material_090.use_nodes = True; mat_material_090.node_tree.nodes.clear()
_N = mat_material_090.node_tree.nodes; _L = mat_material_090.node_tree.links
n0 = _N.new('ShaderNodeBsdfPrincipled'); n0.name = 'Principled BSDF'; n0.location = (10, 300)
n1 = _N.new('ShaderNodeOutputMaterial'); n1.name = 'Material Output'; n1.location = (300, 300)
n2 = _N.new('ShaderNodeTexImage'); n2.name = 'Image Texture'; n2.location = (-280, 280)
n2.image = img_concretewall_jpg_068
_L.new(n0.outputs[0], n1.inputs[0])
_L.new(n2.outputs[0], n0.inputs[0])
n1.is_active_output = True
mat_material_091.use_nodes = True; mat_material_091.node_tree.nodes.clear()
_N = mat_material_091.node_tree.nodes; _L = mat_material_091.node_tree.links
n0 = _N.new('ShaderNodeBsdfPrincipled'); n0.name = 'Principled BSDF'; n0.location = (10, 300)
n1 = _N.new('ShaderNodeOutputMaterial'); n1.name = 'Material Output'; n1.location = (300, 300)
n2 = _N.new('ShaderNodeTexImage'); n2.name = 'Image Texture'; n2.location = (-280, 280)
n2.image = img_concretewall_jpg_069
_L.new(n0.outputs[0], n1.inputs[0])
_L.new(n2.outputs[0], n0.inputs[0])
n1.is_active_output = True
mat_material_092.use_nodes = True; mat_material_092.node_tree.nodes.clear()
_N = mat_material_092.node_tree.nodes; _L = mat_material_092.node_tree.links
n0 = _N.new('ShaderNodeBsdfPrincipled'); n0.name = 'Principled BSDF'; n0.location = (10, 300)
n1 = _N.new('ShaderNodeOutputMaterial'); n1.name = 'Material Output'; n1.location = (300, 300)
n2 = _N.new('ShaderNodeTexImage'); n2.name = 'Image Texture'; n2.location = (-280, 280)
n2.image = img_concretewall_jpg_070
_L.new(n0.outputs[0], n1.inputs[0])
_L.new(n2.outputs[0], n0.inputs[0])
n1.is_active_output = True
mat_material_093.use_nodes = True; mat_material_093.node_tree.nodes.clear()
_N = mat_material_093.node_tree.nodes; _L = mat_material_093.node_tree.links
n0 = _N.new('ShaderNodeBsdfPrincipled'); n0.name = 'Principled BSDF'; n0.location = (10, 300)
n1 = _N.new('ShaderNodeOutputMaterial'); n1.name = 'Material Output'; n1.location = (300, 300)
n2 = _N.new('ShaderNodeTexImage'); n2.name = 'Image Texture'; n2.location = (-280, 280)
n2.image = img_concretewall_jpg_071
_L.new(n0.outputs[0], n1.inputs[0])
_L.new(n2.outputs[0], n0.inputs[0])
n1.is_active_output = True
mat_material_094.use_nodes = True; mat_material_094.node_tree.nodes.clear()
_N = mat_material_094.node_tree.nodes; _L = mat_material_094.node_tree.links
n0 = _N.new('ShaderNodeBsdfPrincipled'); n0.name = 'Principled BSDF'; n0.location = (10, 300)
n1 = _N.new('ShaderNodeOutputMaterial'); n1.name = 'Material Output'; n1.location = (300, 300)
n2 = _N.new('ShaderNodeTexImage'); n2.name = 'Image Texture'; n2.location = (-280, 280)
n2.image = img_concretewall_jpg_072
_L.new(n0.outputs[0], n1.inputs[0])
_L.new(n2.outputs[0], n0.inputs[0])
n1.is_active_output = True
mat_material_095.use_nodes = True; mat_material_095.node_tree.nodes.clear()
_N = mat_material_095.node_tree.nodes; _L = mat_material_095.node_tree.links
n0 = _N.new('ShaderNodeBsdfPrincipled'); n0.name = 'Principled BSDF'; n0.location = (10, 300)
n1 = _N.new('ShaderNodeOutputMaterial'); n1.name = 'Material Output'; n1.location = (300, 300)
n2 = _N.new('ShaderNodeTexImage'); n2.name = 'Image Texture'; n2.location = (-280, 280)
n2.image = img_concretewall_jpg_073
_L.new(n0.outputs[0], n1.inputs[0])
_L.new(n2.outputs[0], n0.inputs[0])
n1.is_active_output = True
mat_material_096.use_nodes = True; mat_material_096.node_tree.nodes.clear()
_N = mat_material_096.node_tree.nodes; _L = mat_material_096.node_tree.links
n0 = _N.new('ShaderNodeBsdfPrincipled'); n0.name = 'Principled BSDF'; n0.location = (10, 300)
n1 = _N.new('ShaderNodeOutputMaterial'); n1.name = 'Material Output'; n1.location = (300, 300)
n2 = _N.new('ShaderNodeTexImage'); n2.name = 'Image Texture'; n2.location = (-280, 280)
n2.image = img_concretewall_jpg_074
_L.new(n0.outputs[0], n1.inputs[0])
_L.new(n2.outputs[0], n0.inputs[0])
n1.is_active_output = True

# ---- world
world_world = bpy.data.worlds.new('World'); scene.world = world_world
world_world.use_nodes = True; world_world.node_tree.nodes.clear()
_N = world_world.node_tree.nodes; _L = world_world.node_tree.links
n0 = _N.new('ShaderNodeOutputWorld'); n0.name = 'World Output'; n0.location = (300, 300)
n1 = _N.new('ShaderNodeBackground'); n1.name = 'Background'; n1.location = (10, 300)
n1.inputs[0].default_value = (0.05088, 0.05088, 0.05088, 1.0)
_L.new(n1.outputs[0], n0.inputs[0])
n0.is_active_output = True
world_world.color = (0.05088, 0.05088, 0.05088)
world_world.sun_shadow_jitter_overblur = 0.0

# ---- cameras
cam_camera = bpy.data.cameras.new('Camera')
cam_camera.clip_end = 100.0
cam_camera.ortho_scale = 7.314
cam_camera_001 = bpy.data.cameras.new('Camera.001')
cam_camera_001.clip_end = 100.0
cam_camera_001.ortho_scale = 7.314
cam_camera_002 = bpy.data.cameras.new('Camera.002')
cam_camera_002.clip_end = 100.0
cam_camera_002.ortho_scale = 7.314

# ---- lights
light_light = bpy.data.lights.new('Light', 'POINT')
light_light.energy = 1000.0
light_light.shadow_soft_size = 0.1
light_light_001 = bpy.data.lights.new('Light.001', 'POINT')
light_light_001.energy = 1000.0
light_light_001.shadow_soft_size = 0.1
light_light_002 = bpy.data.lights.new('Light.002', 'POINT')
light_light_002.energy = 1000.0
light_light_002.shadow_soft_size = 0.1
light_light_003 = bpy.data.lights.new('Light.003', 'POINT')
light_light_003.energy = 1000.0
light_light_003.shadow_soft_size = 0.1
light_light_004 = bpy.data.lights.new('Light.004', 'POINT')
light_light_004.energy = 1000.0
light_light_004.shadow_soft_size = 0.1
light_light_005 = bpy.data.lights.new('Light.005', 'POINT')
light_light_005.energy = 1000.0
light_light_005.shadow_soft_size = 0.1

# ---- meshes
me_cube = bpy.data.meshes.new('Cube')
me_cube.from_pydata([(1.0, 1.0, 1.0), (1.0, 1.0, -1.0), (1.0, -1.0, 1.0), (1.0, -1.0, -1.0), (-1.0, 1.0, 1.0), (-1.0, 1.0, -1.0), (-1.0, -1.0, 1.0), (-1.0, -1.0, -1.0)], [], [(0, 4, 6, 2), (3, 2, 6, 7), (7, 6, 4, 5), (5, 1, 3, 7), (1, 0, 2, 3), (5, 4, 0, 1)])
_uv = me_cube.uv_layers.new(name='UVMap')
_uv.uv.foreach_set('vector', [0.625, 0.5, 0.875, 0.5, 0.875, 0.75, 0.625, 0.75, 0.375, 0.75, 0.625, 0.75, 0.625, 1.0, 0.375, 1.0, 0.375, 0.0, 0.625, 0.0, 0.625, 0.25, 0.375, 0.25, 0.125, 0.5, 0.375, 0.5, 0.375, 0.75, 0.125, 0.75, 0.375, 0.5, 0.625, 0.5, 0.625, 0.75, 0.375, 0.75, 0.375, 0.25, 0.625, 0.25, 0.625, 0.5, 0.375, 0.5])
me_cube.materials.append(mat_material)
me_cube.use_mirror_vertex_groups = False
me_cube.update()
me_cube_001 = bpy.data.meshes.new('Cube.001')
me_cube_001.from_pydata([(1.0, 1.0, 1.0), (1.0, 1.0, -1.0), (1.0, -1.0, 1.0), (1.0, -1.0, -1.0), (-1.0, 1.0, 1.0), (-1.0, 1.0, -1.0), (-1.0, -1.0, 1.0), (-1.0, -1.0, -1.0)], [], [(0, 4, 6, 2), (3, 2, 6, 7), (7, 6, 4, 5), (5, 1, 3, 7), (1, 0, 2, 3), (5, 4, 0, 1)])
_uv = me_cube_001.uv_layers.new(name='UVMap')
_uv.uv.foreach_set('vector', [0.625, 0.5, 0.875, 0.5, 0.875, 0.75, 0.625, 0.75, 0.375, 0.75, 0.625, 0.75, 0.625, 1.0, 0.375, 1.0, 0.375, 0.0, 0.625, 0.0, 0.625, 0.25, 0.375, 0.25, 0.125, 0.5, 0.375, 0.5, 0.375, 0.75, 0.125, 0.75, 0.375, 0.5, 0.625, 0.5, 0.625, 0.75, 0.375, 0.75, 0.375, 0.25, 0.625, 0.25, 0.625, 0.5, 0.375, 0.5])
me_cube_001.materials.append(mat_material_001)
me_cube_001.use_mirror_vertex_groups = False
me_cube_001.update()
me_cube_002 = bpy.data.meshes.new('Cube.002')
me_cube_002.from_pydata([(1.0, 1.0, 1.0), (1.0, 1.0, -1.0), (1.0, -1.0, 1.0), (1.0, -1.0, -1.0), (-1.0, 1.0, 1.0), (-1.0, 1.0, -1.0), (-1.0, -1.0, 1.0), (-1.0, -1.0, -1.0)], [], [(0, 4, 6, 2), (3, 2, 6, 7), (7, 6, 4, 5), (5, 1, 3, 7), (1, 0, 2, 3), (5, 4, 0, 1)])
_uv = me_cube_002.uv_layers.new(name='UVMap')
_uv.uv.foreach_set('vector', [0.625, 0.5, 0.875, 0.5, 0.875, 0.75, 0.625, 0.75, 0.375, 0.75, 0.625, 0.75, 0.625, 1.0, 0.375, 1.0, 0.375, 0.0, 0.625, 0.0, 0.625, 0.25, 0.375, 0.25, 0.125, 0.5, 0.375, 0.5, 0.375, 0.75, 0.125, 0.75, 0.375, 0.5, 0.625, 0.5, 0.625, 0.75, 0.375, 0.75, 0.375, 0.25, 0.625, 0.25, 0.625, 0.5, 0.375, 0.5])
me_cube_002.materials.append(mat_material_002)
me_cube_002.use_mirror_vertex_groups = False
me_cube_002.update()
me_cube_003 = bpy.data.meshes.new('Cube.003')
me_cube_003.from_pydata([(1.0, 1.0, 1.0), (1.0, 1.0, -1.0), (1.0, -1.0, 1.0), (1.0, -1.0, -1.0), (-1.0, 1.0, 1.0), (-1.0, 1.0, -1.0), (-1.0, -1.0, 1.0), (-1.0, -1.0, -1.0)], [], [(0, 4, 6, 2), (3, 2, 6, 7), (7, 6, 4, 5), (5, 1, 3, 7), (1, 0, 2, 3), (5, 4, 0, 1)])
_uv = me_cube_003.uv_layers.new(name='UVMap')
_uv.uv.foreach_set('vector', [0.625, 0.5, 0.875, 0.5, 0.875, 0.75, 0.625, 0.75, 0.375, 0.75, 0.625, 0.75, 0.625, 1.0, 0.375, 1.0, 0.375, 0.0, 0.625, 0.0, 0.625, 0.25, 0.375, 0.25, 0.125, 0.5, 0.375, 0.5, 0.375, 0.75, 0.125, 0.75, 0.375, 0.5, 0.625, 0.5, 0.625, 0.75, 0.375, 0.75, 0.375, 0.25, 0.625, 0.25, 0.625, 0.5, 0.375, 0.5])
me_cube_003.materials.append(mat_material_003)
me_cube_003.use_mirror_vertex_groups = False
me_cube_003.update()
me_cube_013 = bpy.data.meshes.new('Cube.013')
me_cube_013.from_pydata([(-1.0, -1.0, -1.0), (-1.0, -1.0, 1.0), (-1.0, 1.0, -1.0), (-1.0, 1.0, 1.0), (1.0, -1.0, -1.0), (1.0, -1.0, 1.0), (1.0, 1.0, -1.0), (1.0, 1.0, 1.0)], [], [(0, 1, 3, 2), (2, 3, 7, 6), (6, 7, 5, 4), (4, 5, 1, 0), (2, 6, 4, 0), (7, 3, 1, 5)])
_uv = me_cube_013.uv_layers.new(name='UVMap')
_uv.uv.foreach_set('vector', [0.375, 0.0, 0.625, 0.0, 0.625, 0.25, 0.375, 0.25, 0.375, 0.25, 0.625, 0.25, 0.625, 0.5, 0.375, 0.5, 0.375, 0.5, 0.625, 0.5, 0.625, 0.75, 0.375, 0.75, 0.375, 0.75, 0.625, 0.75, 0.625, 1.0, 0.375, 1.0, 0.125, 0.5, 0.375, 0.5, 0.375, 0.75, 0.125, 0.75, 0.625, 0.5, 0.875, 0.5, 0.875, 0.75, 0.625, 0.75])
me_cube_013.materials.append(mat_material_013)
me_cube_013.update()
me_cube_014 = bpy.data.meshes.new('Cube.014')
me_cube_014.from_pydata([(-1.0, -1.0, -1.0), (-1.0, -1.0, 1.0), (-1.0, 1.0, -1.0), (-1.0, 1.0, 1.0), (1.0, -1.0, -1.0), (1.0, -1.0, 1.0), (1.0, 1.0, -1.0), (1.0, 1.0, 1.0)], [], [(0, 1, 3, 2), (2, 3, 7, 6), (6, 7, 5, 4), (4, 5, 1, 0), (2, 6, 4, 0), (7, 3, 1, 5)])
_uv = me_cube_014.uv_layers.new(name='UVMap')
_uv.uv.foreach_set('vector', [0.375, 0.0, 0.625, 0.0, 0.625, 0.25, 0.375, 0.25, 0.375, 0.25, 0.625, 0.25, 0.625, 0.5, 0.375, 0.5, 0.375, 0.5, 0.625, 0.5, 0.625, 0.75, 0.375, 0.75, 0.375, 0.75, 0.625, 0.75, 0.625, 1.0, 0.375, 1.0, 0.125, 0.5, 0.375, 0.5, 0.375, 0.75, 0.125, 0.75, 0.625, 0.5, 0.875, 0.5, 0.875, 0.75, 0.625, 0.75])
me_cube_014.materials.append(mat_material_014)
me_cube_014.update()
me_cube_015 = bpy.data.meshes.new('Cube.015')
me_cube_015.from_pydata([(-1.0, -1.0, -1.0), (-1.0, -1.0, 1.0), (-1.0, 1.0, -1.0), (-1.0, 1.0, 1.0), (1.0, -1.0, -1.0), (1.0, -1.0, 1.0), (1.0, 1.0, -1.0), (1.0, 1.0, 1.0)], [], [(0, 1, 3, 2), (2, 3, 7, 6), (6, 7, 5, 4), (4, 5, 1, 0), (2, 6, 4, 0), (7, 3, 1, 5)])
_uv = me_cube_015.uv_layers.new(name='UVMap')
_uv.uv.foreach_set('vector', [0.375, 0.0, 0.625, 0.0, 0.625, 0.25, 0.375, 0.25, 0.375, 0.25, 0.625, 0.25, 0.625, 0.5, 0.375, 0.5, 0.375, 0.5, 0.625, 0.5, 0.625, 0.75, 0.375, 0.75, 0.375, 0.75, 0.625, 0.75, 0.625, 1.0, 0.375, 1.0, 0.125, 0.5, 0.375, 0.5, 0.375, 0.75, 0.125, 0.75, 0.625, 0.5, 0.875, 0.5, 0.875, 0.75, 0.625, 0.75])
me_cube_015.materials.append(mat_material_015)
me_cube_015.update()
me_cube_016 = bpy.data.meshes.new('Cube.016')
me_cube_016.from_pydata([(-1.0, -1.0, -1.0), (-1.0, -1.0, 1.0), (-1.0, 1.0, -1.0), (-1.0, 1.0, 1.0), (1.0, -1.0, -1.0), (1.0, -1.0, 1.0), (1.0, 1.0, -1.0), (1.0, 1.0, 1.0)], [], [(0, 1, 3, 2), (2, 3, 7, 6), (6, 7, 5, 4), (4, 5, 1, 0), (2, 6, 4, 0), (7, 3, 1, 5)])
_uv = me_cube_016.uv_layers.new(name='UVMap')
_uv.uv.foreach_set('vector', [0.375, 0.0, 0.625, 0.0, 0.625, 0.25, 0.375, 0.25, 0.375, 0.25, 0.625, 0.25, 0.625, 0.5, 0.375, 0.5, 0.375, 0.5, 0.625, 0.5, 0.625, 0.75, 0.375, 0.75, 0.375, 0.75, 0.625, 0.75, 0.625, 1.0, 0.375, 1.0, 0.125, 0.5, 0.375, 0.5, 0.375, 0.75, 0.125, 0.75, 0.625, 0.5, 0.875, 0.5, 0.875, 0.75, 0.625, 0.75])
me_cube_016.materials.append(mat_material_016)
me_cube_016.update()
me_cube_017 = bpy.data.meshes.new('Cube.017')
me_cube_017.from_pydata([(-1.0, -1.0, -1.0), (-1.0, -1.0, 1.0), (-1.0, 1.0, -1.0), (-1.0, 1.0, 1.0), (1.0, -1.0, -1.0), (1.0, -1.0, 1.0), (1.0, 1.0, -1.0), (1.0, 1.0, 1.0)], [], [(0, 1, 3, 2), (2, 3, 7, 6), (6, 7, 5, 4), (4, 5, 1, 0), (2, 6, 4, 0), (7, 3, 1, 5)])
_uv = me_cube_017.uv_layers.new(name='UVMap')
_uv.uv.foreach_set('vector', [0.375, 0.0, 0.625, 0.0, 0.625, 0.25, 0.375, 0.25, 0.375, 0.25, 0.625, 0.25, 0.625, 0.5, 0.375, 0.5, 0.375, 0.5, 0.625, 0.5, 0.625, 0.75, 0.375, 0.75, 0.375, 0.75, 0.625, 0.75, 0.625, 1.0, 0.375, 1.0, 0.125, 0.5, 0.375, 0.5, 0.375, 0.75, 0.125, 0.75, 0.625, 0.5, 0.875, 0.5, 0.875, 0.75, 0.625, 0.75])
me_cube_017.materials.append(mat_material_017)
me_cube_017.update()
me_cube_018 = bpy.data.meshes.new('Cube.018')
me_cube_018.from_pydata([(-1.0, -1.0, -1.0), (-1.0, -1.0, 1.0), (-1.0, 1.0, -1.0), (-1.0, 1.0, 1.0), (1.0, -1.0, -1.0), (1.0, -1.0, 1.0), (1.0, 1.0, -1.0), (1.0, 1.0, 1.0)], [], [(0, 1, 3, 2), (2, 3, 7, 6), (6, 7, 5, 4), (4, 5, 1, 0), (2, 6, 4, 0), (7, 3, 1, 5)])
_uv = me_cube_018.uv_layers.new(name='UVMap')
_uv.uv.foreach_set('vector', [0.375, 0.0, 0.625, 0.0, 0.625, 0.25, 0.375, 0.25, 0.375, 0.25, 0.625, 0.25, 0.625, 0.5, 0.375, 0.5, 0.375, 0.5, 0.625, 0.5, 0.625, 0.75, 0.375, 0.75, 0.375, 0.75, 0.625, 0.75, 0.625, 1.0, 0.375, 1.0, 0.125, 0.5, 0.375, 0.5, 0.375, 0.75, 0.125, 0.75, 0.625, 0.5, 0.875, 0.5, 0.875, 0.75, 0.625, 0.75])
me_cube_018.materials.append(mat_material_018)
me_cube_018.update()
me_cube_019 = bpy.data.meshes.new('Cube.019')
me_cube_019.from_pydata([(-1.0, -1.0, -1.0), (-1.0, -1.0, 1.0), (-1.0, 1.0, -1.0), (-1.0, 1.0, 1.0), (1.0, -1.0, -1.0), (1.0, -1.0, 1.0), (1.0, 1.0, -1.0), (1.0, 1.0, 1.0)], [], [(0, 1, 3, 2), (2, 3, 7, 6), (6, 7, 5, 4), (4, 5, 1, 0), (2, 6, 4, 0), (7, 3, 1, 5)])
_uv = me_cube_019.uv_layers.new(name='UVMap')
_uv.uv.foreach_set('vector', [0.375, 0.0, 0.625, 0.0, 0.625, 0.25, 0.375, 0.25, 0.375, 0.25, 0.625, 0.25, 0.625, 0.5, 0.375, 0.5, 0.375, 0.5, 0.625, 0.5, 0.625, 0.75, 0.375, 0.75, 0.375, 0.75, 0.625, 0.75, 0.625, 1.0, 0.375, 1.0, 0.125, 0.5, 0.375, 0.5, 0.375, 0.75, 0.125, 0.75, 0.625, 0.5, 0.875, 0.5, 0.875, 0.75, 0.625, 0.75])
me_cube_019.materials.append(mat_material_019)
me_cube_019.update()
me_cube_020 = bpy.data.meshes.new('Cube.020')
me_cube_020.from_pydata([(-1.0, -1.0, -1.0), (-1.0, -1.0, 1.0), (-1.0, 1.0, -1.0), (-1.0, 1.0, 1.0), (1.0, -1.0, -1.0), (1.0, -1.0, 1.0), (1.0, 1.0, -1.0), (1.0, 1.0, 1.0)], [], [(0, 1, 3, 2), (2, 3, 7, 6), (6, 7, 5, 4), (4, 5, 1, 0), (2, 6, 4, 0), (7, 3, 1, 5)])
_uv = me_cube_020.uv_layers.new(name='UVMap')
_uv.uv.foreach_set('vector', [0.375, 0.0, 0.625, 0.0, 0.625, 0.25, 0.375, 0.25, 0.375, 0.25, 0.625, 0.25, 0.625, 0.5, 0.375, 0.5, 0.375, 0.5, 0.625, 0.5, 0.625, 0.75, 0.375, 0.75, 0.375, 0.75, 0.625, 0.75, 0.625, 1.0, 0.375, 1.0, 0.125, 0.5, 0.375, 0.5, 0.375, 0.75, 0.125, 0.75, 0.625, 0.5, 0.875, 0.5, 0.875, 0.75, 0.625, 0.75])
me_cube_020.materials.append(mat_material_020)
me_cube_020.update()
me_cube_021 = bpy.data.meshes.new('Cube.021')
me_cube_021.from_pydata([(-1.0, -1.0, -1.0), (-1.0, -1.0, 1.0), (-1.0, 1.0, -1.0), (-1.0, 1.0, 1.0), (1.0, -1.0, -1.0), (1.0, -1.0, 1.0), (1.0, 1.0, -1.0), (1.0, 1.0, 1.0)], [], [(0, 1, 3, 2), (2, 3, 7, 6), (6, 7, 5, 4), (4, 5, 1, 0), (2, 6, 4, 0), (7, 3, 1, 5)])
_uv = me_cube_021.uv_layers.new(name='UVMap')
_uv.uv.foreach_set('vector', [0.375, 0.0, 0.625, 0.0, 0.625, 0.25, 0.375, 0.25, 0.375, 0.25, 0.625, 0.25, 0.625, 0.5, 0.375, 0.5, 0.375, 0.5, 0.625, 0.5, 0.625, 0.75, 0.375, 0.75, 0.375, 0.75, 0.625, 0.75, 0.625, 1.0, 0.375, 1.0, 0.125, 0.5, 0.375, 0.5, 0.375, 0.75, 0.125, 0.75, 0.625, 0.5, 0.875, 0.5, 0.875, 0.75, 0.625, 0.75])
me_cube_021.materials.append(mat_material_021)
me_cube_021.update()
me_cube_023 = bpy.data.meshes.new('Cube.023')
me_cube_023.from_pydata([(-1.0, -1.0, -1.0), (-1.0, -1.0, 1.0), (-1.0, 1.0, -1.0), (-1.0, 1.0, 1.0), (1.0, -1.0, -1.0), (1.0, -1.0, 1.0), (1.0, 1.0, -1.0), (1.0, 1.0, 1.0)], [], [(0, 1, 3, 2), (2, 3, 7, 6), (6, 7, 5, 4), (4, 5, 1, 0), (2, 6, 4, 0), (7, 3, 1, 5)])
_uv = me_cube_023.uv_layers.new(name='UVMap')
_uv.uv.foreach_set('vector', [0.375, 0.0, 0.625, 0.0, 0.625, 0.25, 0.375, 0.25, 0.375, 0.25, 0.625, 0.25, 0.625, 0.5, 0.375, 0.5, 0.375, 0.5, 0.625, 0.5, 0.625, 0.75, 0.375, 0.75, 0.375, 0.75, 0.625, 0.75, 0.625, 1.0, 0.375, 1.0, 0.125, 0.5, 0.375, 0.5, 0.375, 0.75, 0.125, 0.75, 0.625, 0.5, 0.875, 0.5, 0.875, 0.75, 0.625, 0.75])
me_cube_023.materials.append(mat_material_023)
me_cube_023.update()
me_cube_024 = bpy.data.meshes.new('Cube.024')
me_cube_024.from_pydata([(-1.0, -1.0, -1.0), (-1.0, -1.0, 1.0), (-1.0, 1.0, -1.0), (-1.0, 1.0, 1.0), (1.0, -1.0, -1.0), (1.0, -1.0, 1.0), (1.0, 1.0, -1.0), (1.0, 1.0, 1.0)], [], [(0, 1, 3, 2), (2, 3, 7, 6), (6, 7, 5, 4), (4, 5, 1, 0), (2, 6, 4, 0), (7, 3, 1, 5)])
_uv = me_cube_024.uv_layers.new(name='UVMap')
_uv.uv.foreach_set('vector', [0.375, 0.0, 0.625, 0.0, 0.625, 0.25, 0.375, 0.25, 0.375, 0.25, 0.625, 0.25, 0.625, 0.5, 0.375, 0.5, 0.375, 0.5, 0.625, 0.5, 0.625, 0.75, 0.375, 0.75, 0.375, 0.75, 0.625, 0.75, 0.625, 1.0, 0.375, 1.0, 0.125, 0.5, 0.375, 0.5, 0.375, 0.75, 0.125, 0.75, 0.625, 0.5, 0.875, 0.5, 0.875, 0.75, 0.625, 0.75])
me_cube_024.materials.append(mat_material_024)
me_cube_024.update()
me_cube_025 = bpy.data.meshes.new('Cube.025')
me_cube_025.from_pydata([(-1.0, -1.0, -1.0), (-1.0, -1.0, 1.0), (-1.0, 1.0, -1.0), (-1.0, 1.0, 1.0), (1.0, -1.0, -1.0), (1.0, -1.0, 1.0), (1.0, 1.0, -1.0), (1.0, 1.0, 1.0)], [], [(0, 1, 3, 2), (2, 3, 7, 6), (6, 7, 5, 4), (4, 5, 1, 0), (2, 6, 4, 0), (7, 3, 1, 5)])
_uv = me_cube_025.uv_layers.new(name='UVMap')
_uv.uv.foreach_set('vector', [0.375, 0.0, 0.625, 0.0, 0.625, 0.25, 0.375, 0.25, 0.375, 0.25, 0.625, 0.25, 0.625, 0.5, 0.375, 0.5, 0.375, 0.5, 0.625, 0.5, 0.625, 0.75, 0.375, 0.75, 0.375, 0.75, 0.625, 0.75, 0.625, 1.0, 0.375, 1.0, 0.125, 0.5, 0.375, 0.5, 0.375, 0.75, 0.125, 0.75, 0.625, 0.5, 0.875, 0.5, 0.875, 0.75, 0.625, 0.75])
me_cube_025.materials.append(mat_material_025)
me_cube_025.update()
me_cube_026 = bpy.data.meshes.new('Cube.026')
me_cube_026.from_pydata([(-1.0, -1.0, -1.0), (-1.0, -1.0, 1.0), (-1.0, 1.0, -1.0), (-1.0, 1.0, 1.0), (1.0, -1.0, -1.0), (1.0, -1.0, 1.0), (1.0, 1.0, -1.0), (1.0, 1.0, 1.0)], [], [(0, 1, 3, 2), (2, 3, 7, 6), (6, 7, 5, 4), (4, 5, 1, 0), (2, 6, 4, 0), (7, 3, 1, 5)])
_uv = me_cube_026.uv_layers.new(name='UVMap')
_uv.uv.foreach_set('vector', [0.375, 0.0, 0.625, 0.0, 0.625, 0.25, 0.375, 0.25, 0.375, 0.25, 0.625, 0.25, 0.625, 0.5, 0.375, 0.5, 0.375, 0.5, 0.625, 0.5, 0.625, 0.75, 0.375, 0.75, 0.375, 0.75, 0.625, 0.75, 0.625, 1.0, 0.375, 1.0, 0.125, 0.5, 0.375, 0.5, 0.375, 0.75, 0.125, 0.75, 0.625, 0.5, 0.875, 0.5, 0.875, 0.75, 0.625, 0.75])
me_cube_026.materials.append(mat_material_026)
me_cube_026.update()
me_cube_027 = bpy.data.meshes.new('Cube.027')
me_cube_027.from_pydata([(-1.0, -1.0, -1.0), (-1.0, -1.0, 1.0), (-1.0, 1.0, -1.0), (-1.0, 1.0, 1.0), (1.0, -1.0, -1.0), (1.0, -1.0, 1.0), (1.0, 1.0, -1.0), (1.0, 1.0, 1.0)], [], [(0, 1, 3, 2), (2, 3, 7, 6), (6, 7, 5, 4), (4, 5, 1, 0), (2, 6, 4, 0), (7, 3, 1, 5)])
_uv = me_cube_027.uv_layers.new(name='UVMap')
_uv.uv.foreach_set('vector', [0.375, 0.0, 0.625, 0.0, 0.625, 0.25, 0.375, 0.25, 0.375, 0.25, 0.625, 0.25, 0.625, 0.5, 0.375, 0.5, 0.375, 0.5, 0.625, 0.5, 0.625, 0.75, 0.375, 0.75, 0.375, 0.75, 0.625, 0.75, 0.625, 1.0, 0.375, 1.0, 0.125, 0.5, 0.375, 0.5, 0.375, 0.75, 0.125, 0.75, 0.625, 0.5, 0.875, 0.5, 0.875, 0.75, 0.625, 0.75])
me_cube_027.materials.append(mat_material_027)
me_cube_027.update()
me_cube_028 = bpy.data.meshes.new('Cube.028')
me_cube_028.from_pydata([(-1.0, -1.0, -1.0), (-1.0, -1.0, 1.0), (-1.0, 1.0, -1.0), (-1.0, 1.0, 1.0), (1.0, -1.0, -1.0), (1.0, -1.0, 1.0), (1.0, 1.0, -1.0), (1.0, 1.0, 1.0)], [], [(0, 1, 3, 2), (2, 3, 7, 6), (6, 7, 5, 4), (4, 5, 1, 0), (2, 6, 4, 0), (7, 3, 1, 5)])
_uv = me_cube_028.uv_layers.new(name='UVMap')
_uv.uv.foreach_set('vector', [0.375, 0.0, 0.625, 0.0, 0.625, 0.25, 0.375, 0.25, 0.375, 0.25, 0.625, 0.25, 0.625, 0.5, 0.375, 0.5, 0.375, 0.5, 0.625, 0.5, 0.625, 0.75, 0.375, 0.75, 0.375, 0.75, 0.625, 0.75, 0.625, 1.0, 0.375, 1.0, 0.125, 0.5, 0.375, 0.5, 0.375, 0.75, 0.125, 0.75, 0.625, 0.5, 0.875, 0.5, 0.875, 0.75, 0.625, 0.75])
me_cube_028.materials.append(mat_material_028)
me_cube_028.update()
me_cube_029 = bpy.data.meshes.new('Cube.029')
me_cube_029.from_pydata([(-1.0, -1.0, -1.0), (-1.0, -1.0, 1.0), (-1.0, 1.0, -1.0), (-1.0, 1.0, 1.0), (1.0, -1.0, -1.0), (1.0, -1.0, 1.0), (1.0, 1.0, -1.0), (1.0, 1.0, 1.0)], [], [(0, 1, 3, 2), (2, 3, 7, 6), (6, 7, 5, 4), (4, 5, 1, 0), (2, 6, 4, 0), (7, 3, 1, 5)])
_uv = me_cube_029.uv_layers.new(name='UVMap')
_uv.uv.foreach_set('vector', [0.375, 0.0, 0.625, 0.0, 0.625, 0.25, 0.375, 0.25, 0.375, 0.25, 0.625, 0.25, 0.625, 0.5, 0.375, 0.5, 0.375, 0.5, 0.625, 0.5, 0.625, 0.75, 0.375, 0.75, 0.375, 0.75, 0.625, 0.75, 0.625, 1.0, 0.375, 1.0, 0.125, 0.5, 0.375, 0.5, 0.375, 0.75, 0.125, 0.75, 0.625, 0.5, 0.875, 0.5, 0.875, 0.75, 0.625, 0.75])
me_cube_029.materials.append(mat_material_029)
me_cube_029.update()
me_cube_030 = bpy.data.meshes.new('Cube.030')
me_cube_030.from_pydata([(-1.0, -1.0, -1.0), (-1.0, -1.0, 1.0), (-1.0, 1.0, -1.0), (-1.0, 1.0, 1.0), (1.0, -1.0, -1.0), (1.0, -1.0, 1.0), (1.0, 1.0, -1.0), (1.0, 1.0, 1.0)], [], [(0, 1, 3, 2), (2, 3, 7, 6), (6, 7, 5, 4), (4, 5, 1, 0), (2, 6, 4, 0), (7, 3, 1, 5)])
_uv = me_cube_030.uv_layers.new(name='UVMap')
_uv.uv.foreach_set('vector', [0.375, 0.0, 0.625, 0.0, 0.625, 0.25, 0.375, 0.25, 0.375, 0.25, 0.625, 0.25, 0.625, 0.5, 0.375, 0.5, 0.375, 0.5, 0.625, 0.5, 0.625, 0.75, 0.375, 0.75, 0.375, 0.75, 0.625, 0.75, 0.625, 1.0, 0.375, 1.0, 0.125, 0.5, 0.375, 0.5, 0.375, 0.75, 0.125, 0.75, 0.625, 0.5, 0.875, 0.5, 0.875, 0.75, 0.625, 0.75])
me_cube_030.materials.append(mat_material_030)
me_cube_030.update()
me_cube_031 = bpy.data.meshes.new('Cube.031')
me_cube_031.from_pydata([(-1.0, -1.0, -1.0), (-1.0, -1.0, 1.0), (-1.0, 1.0, -1.0), (-1.0, 1.0, 1.0), (1.0, -1.0, -1.0), (1.0, -1.0, 1.0), (1.0, 1.0, -1.0), (1.0, 1.0, 1.0)], [], [(0, 1, 3, 2), (2, 3, 7, 6), (6, 7, 5, 4), (4, 5, 1, 0), (2, 6, 4, 0), (7, 3, 1, 5)])
_uv = me_cube_031.uv_layers.new(name='UVMap')
_uv.uv.foreach_set('vector', [0.375, 0.0, 0.625, 0.0, 0.625, 0.25, 0.375, 0.25, 0.375, 0.25, 0.625, 0.25, 0.625, 0.5, 0.375, 0.5, 0.375, 0.5, 0.625, 0.5, 0.625, 0.75, 0.375, 0.75, 0.375, 0.75, 0.625, 0.75, 0.625, 1.0, 0.375, 1.0, 0.125, 0.5, 0.375, 0.5, 0.375, 0.75, 0.125, 0.75, 0.625, 0.5, 0.875, 0.5, 0.875, 0.75, 0.625, 0.75])
me_cube_031.materials.append(mat_material_031)
me_cube_031.update()
me_cube_032 = bpy.data.meshes.new('Cube.032')
me_cube_032.from_pydata([(-1.0, -1.0, -1.0), (-1.0, -1.0, 1.0), (-1.0, 1.0, -1.0), (-1.0, 1.0, 1.0), (1.0, -1.0, -1.0), (1.0, -1.0, 1.0), (1.0, 1.0, -1.0), (1.0, 1.0, 1.0)], [], [(0, 1, 3, 2), (2, 3, 7, 6), (6, 7, 5, 4), (4, 5, 1, 0), (2, 6, 4, 0), (7, 3, 1, 5)])
_uv = me_cube_032.uv_layers.new(name='UVMap')
_uv.uv.foreach_set('vector', [0.375, 0.0, 0.625, 0.0, 0.625, 0.25, 0.375, 0.25, 0.375, 0.25, 0.625, 0.25, 0.625, 0.5, 0.375, 0.5, 0.375, 0.5, 0.625, 0.5, 0.625, 0.75, 0.375, 0.75, 0.375, 0.75, 0.625, 0.75, 0.625, 1.0, 0.375, 1.0, 0.125, 0.5, 0.375, 0.5, 0.375, 0.75, 0.125, 0.75, 0.625, 0.5, 0.875, 0.5, 0.875, 0.75, 0.625, 0.75])
me_cube_032.materials.append(mat_material_032)
me_cube_032.update()
me_cube_033 = bpy.data.meshes.new('Cube.033')
me_cube_033.from_pydata([(-1.0, -1.0, -1.0), (-1.0, -1.0, 1.0), (-1.0, 1.0, -1.0), (-1.0, 1.0, 1.0), (1.0, -1.0, -1.0), (1.0, -1.0, 1.0), (1.0, 1.0, -1.0), (1.0, 1.0, 1.0)], [], [(0, 1, 3, 2), (2, 3, 7, 6), (6, 7, 5, 4), (4, 5, 1, 0), (2, 6, 4, 0), (7, 3, 1, 5)])
_uv = me_cube_033.uv_layers.new(name='UVMap')
_uv.uv.foreach_set('vector', [0.375, 0.0, 0.625, 0.0, 0.625, 0.25, 0.375, 0.25, 0.375, 0.25, 0.625, 0.25, 0.625, 0.5, 0.375, 0.5, 0.375, 0.5, 0.625, 0.5, 0.625, 0.75, 0.375, 0.75, 0.375, 0.75, 0.625, 0.75, 0.625, 1.0, 0.375, 1.0, 0.125, 0.5, 0.375, 0.5, 0.375, 0.75, 0.125, 0.75, 0.625, 0.5, 0.875, 0.5, 0.875, 0.75, 0.625, 0.75])
me_cube_033.materials.append(mat_material_033)
me_cube_033.update()
me_cube_054 = bpy.data.meshes.new('Cube.054')
me_cube_054.from_pydata([(-1.0, -1.0, -1.0), (-1.0, -1.0, 1.0), (-1.0, 1.0, -1.0), (-1.0, 1.0, 1.0), (1.0, -1.0, -1.0), (1.0, -1.0, 1.0), (1.0, 1.0, -1.0), (1.0, 1.0, 1.0)], [], [(0, 1, 3, 2), (2, 3, 7, 6), (6, 7, 5, 4), (4, 5, 1, 0), (2, 6, 4, 0), (7, 3, 1, 5)])
_uv = me_cube_054.uv_layers.new(name='UVMap')
_uv.uv.foreach_set('vector', [0.375, 0.0, 0.625, 0.0, 0.625, 0.25, 0.375, 0.25, 0.375, 0.25, 0.625, 0.25, 0.625, 0.5, 0.375, 0.5, 0.375, 0.5, 0.625, 0.5, 0.625, 0.75, 0.375, 0.75, 0.375, 0.75, 0.625, 0.75, 0.625, 1.0, 0.375, 1.0, 0.125, 0.5, 0.375, 0.5, 0.375, 0.75, 0.125, 0.75, 0.625, 0.5, 0.875, 0.5, 0.875, 0.75, 0.625, 0.75])
me_cube_054.materials.append(mat_material_054)
me_cube_054.update()
me_cube_055 = bpy.data.meshes.new('Cube.055')
me_cube_055.from_pydata([(-1.0, -1.0, -1.0), (-1.0, -1.0, 1.0), (-1.0, 1.0, -1.0), (-1.0, 1.0, 1.0), (1.0, -1.0, -1.0), (1.0, -1.0, 1.0), (1.0, 1.0, -1.0), (1.0, 1.0, 1.0)], [], [(0, 1, 3, 2), (2, 3, 7, 6), (6, 7, 5, 4), (4, 5, 1, 0), (2, 6, 4, 0), (7, 3, 1, 5)])
_uv = me_cube_055.uv_layers.new(name='UVMap')
_uv.uv.foreach_set('vector', [0.375, 0.0, 0.625, 0.0, 0.625, 0.25, 0.375, 0.25, 0.375, 0.25, 0.625, 0.25, 0.625, 0.5, 0.375, 0.5, 0.375, 0.5, 0.625, 0.5, 0.625, 0.75, 0.375, 0.75, 0.375, 0.75, 0.625, 0.75, 0.625, 1.0, 0.375, 1.0, 0.125, 0.5, 0.375, 0.5, 0.375, 0.75, 0.125, 0.75, 0.625, 0.5, 0.875, 0.5, 0.875, 0.75, 0.625, 0.75])
me_cube_055.materials.append(mat_material_055)
me_cube_055.update()
me_cube_056 = bpy.data.meshes.new('Cube.056')
me_cube_056.from_pydata([(-1.0, -1.0, -1.0), (-1.0, -1.0, 1.0), (-1.0, 1.0, -1.0), (-1.0, 1.0, 1.0), (1.0, -1.0, -1.0), (1.0, -1.0, 1.0), (1.0, 1.0, -1.0), (1.0, 1.0, 1.0)], [], [(0, 1, 3, 2), (2, 3, 7, 6), (6, 7, 5, 4), (4, 5, 1, 0), (2, 6, 4, 0), (7, 3, 1, 5)])
_uv = me_cube_056.uv_layers.new(name='UVMap')
_uv.uv.foreach_set('vector', [0.375, 0.0, 0.625, 0.0, 0.625, 0.25, 0.375, 0.25, 0.375, 0.25, 0.625, 0.25, 0.625, 0.5, 0.375, 0.5, 0.375, 0.5, 0.625, 0.5, 0.625, 0.75, 0.375, 0.75, 0.375, 0.75, 0.625, 0.75, 0.625, 1.0, 0.375, 1.0, 0.125, 0.5, 0.375, 0.5, 0.375, 0.75, 0.125, 0.75, 0.625, 0.5, 0.875, 0.5, 0.875, 0.75, 0.625, 0.75])
me_cube_056.materials.append(mat_material_056)
me_cube_056.update()
me_cube_057 = bpy.data.meshes.new('Cube.057')
me_cube_057.from_pydata([(-1.0, -1.0, -1.0), (-1.0, -1.0, 1.0), (-1.0, 1.0, -1.0), (-1.0, 1.0, 1.0), (1.0, -1.0, -1.0), (1.0, -1.0, 1.0), (1.0, 1.0, -1.0), (1.0, 1.0, 1.0)], [], [(0, 1, 3, 2), (2, 3, 7, 6), (6, 7, 5, 4), (4, 5, 1, 0), (2, 6, 4, 0), (7, 3, 1, 5)])
_uv = me_cube_057.uv_layers.new(name='UVMap')
_uv.uv.foreach_set('vector', [0.375, 0.0, 0.625, 0.0, 0.625, 0.25, 0.375, 0.25, 0.375, 0.25, 0.625, 0.25, 0.625, 0.5, 0.375, 0.5, 0.375, 0.5, 0.625, 0.5, 0.625, 0.75, 0.375, 0.75, 0.375, 0.75, 0.625, 0.75, 0.625, 1.0, 0.375, 1.0, 0.125, 0.5, 0.375, 0.5, 0.375, 0.75, 0.125, 0.75, 0.625, 0.5, 0.875, 0.5, 0.875, 0.75, 0.625, 0.75])
me_cube_057.materials.append(mat_material_057)
me_cube_057.update()
me_cube_058 = bpy.data.meshes.new('Cube.058')
me_cube_058.from_pydata([(-1.0, -1.0, -1.0), (-1.0, -1.0, 1.0), (-1.0, 1.0, -1.0), (-1.0, 1.0, 1.0), (1.0, -1.0, -1.0), (1.0, -1.0, 1.0), (1.0, 1.0, -1.0), (1.0, 1.0, 1.0)], [], [(0, 1, 3, 2), (2, 3, 7, 6), (6, 7, 5, 4), (4, 5, 1, 0), (2, 6, 4, 0), (7, 3, 1, 5)])
_uv = me_cube_058.uv_layers.new(name='UVMap')
_uv.uv.foreach_set('vector', [0.375, 0.0, 0.625, 0.0, 0.625, 0.25, 0.375, 0.25, 0.375, 0.25, 0.625, 0.25, 0.625, 0.5, 0.375, 0.5, 0.375, 0.5, 0.625, 0.5, 0.625, 0.75, 0.375, 0.75, 0.375, 0.75, 0.625, 0.75, 0.625, 1.0, 0.375, 1.0, 0.125, 0.5, 0.375, 0.5, 0.375, 0.75, 0.125, 0.75, 0.625, 0.5, 0.875, 0.5, 0.875, 0.75, 0.625, 0.75])
me_cube_058.materials.append(mat_material_058)
me_cube_058.update()
me_cube_059 = bpy.data.meshes.new('Cube.059')
me_cube_059.from_pydata([(-1.0, -1.0, -1.0), (-1.0, -1.0, 1.0), (-1.0, 1.0, -1.0), (-1.0, 1.0, 1.0), (1.0, -1.0, -1.0), (1.0, -1.0, 1.0), (1.0, 1.0, -1.0), (1.0, 1.0, 1.0)], [], [(0, 1, 3, 2), (2, 3, 7, 6), (6, 7, 5, 4), (4, 5, 1, 0), (2, 6, 4, 0), (7, 3, 1, 5)])
_uv = me_cube_059.uv_layers.new(name='UVMap')
_uv.uv.foreach_set('vector', [0.375, 0.0, 0.625, 0.0, 0.625, 0.25, 0.375, 0.25, 0.375, 0.25, 0.625, 0.25, 0.625, 0.5, 0.375, 0.5, 0.375, 0.5, 0.625, 0.5, 0.625, 0.75, 0.375, 0.75, 0.375, 0.75, 0.625, 0.75, 0.625, 1.0, 0.375, 1.0, 0.125, 0.5, 0.375, 0.5, 0.375, 0.75, 0.125, 0.75, 0.625, 0.5, 0.875, 0.5, 0.875, 0.75, 0.625, 0.75])
me_cube_059.materials.append(mat_material_059)
me_cube_059.update()
me_cube_060 = bpy.data.meshes.new('Cube.060')
me_cube_060.from_pydata([(-1.0, -1.0, -1.0), (-1.0, -1.0, 1.0), (-1.0, 1.0, -1.0), (-1.0, 1.0, 1.0), (1.0, -1.0, -1.0), (1.0, -1.0, 1.0), (1.0, 1.0, -1.0), (1.0, 1.0, 1.0)], [], [(0, 1, 3, 2), (2, 3, 7, 6), (6, 7, 5, 4), (4, 5, 1, 0), (2, 6, 4, 0), (7, 3, 1, 5)])
_uv = me_cube_060.uv_layers.new(name='UVMap')
_uv.uv.foreach_set('vector', [0.375, 0.0, 0.625, 0.0, 0.625, 0.25, 0.375, 0.25, 0.375, 0.25, 0.625, 0.25, 0.625, 0.5, 0.375, 0.5, 0.375, 0.5, 0.625, 0.5, 0.625, 0.75, 0.375, 0.75, 0.375, 0.75, 0.625, 0.75, 0.625, 1.0, 0.375, 1.0, 0.125, 0.5, 0.375, 0.5, 0.375, 0.75, 0.125, 0.75, 0.625, 0.5, 0.875, 0.5, 0.875, 0.75, 0.625, 0.75])
me_cube_060.materials.append(mat_material_060)
me_cube_060.update()
me_cube_061 = bpy.data.meshes.new('Cube.061')
me_cube_061.from_pydata([(-1.0, -1.0, -1.0), (-1.0, -1.0, 1.0), (-1.0, 1.0, -1.0), (-1.0, 1.0, 1.0), (1.0, -1.0, -1.0), (1.0, -1.0, 1.0), (1.0, 1.0, -1.0), (1.0, 1.0, 1.0)], [], [(0, 1, 3, 2), (2, 3, 7, 6), (6, 7, 5, 4), (4, 5, 1, 0), (2, 6, 4, 0), (7, 3, 1, 5)])
_uv = me_cube_061.uv_layers.new(name='UVMap')
_uv.uv.foreach_set('vector', [0.375, 0.0, 0.625, 0.0, 0.625, 0.25, 0.375, 0.25, 0.375, 0.25, 0.625, 0.25, 0.625, 0.5, 0.375, 0.5, 0.375, 0.5, 0.625, 0.5, 0.625, 0.75, 0.375, 0.75, 0.375, 0.75, 0.625, 0.75, 0.625, 1.0, 0.375, 1.0, 0.125, 0.5, 0.375, 0.5, 0.375, 0.75, 0.125, 0.75, 0.625, 0.5, 0.875, 0.5, 0.875, 0.75, 0.625, 0.75])
me_cube_061.materials.append(mat_material_061)
me_cube_061.update()
me_cube_062 = bpy.data.meshes.new('Cube.062')
me_cube_062.from_pydata([(-1.0, -1.0, -1.0), (-1.0, -1.0, 1.0), (-1.0, 1.0, -1.0), (-1.0, 1.0, 1.0), (1.0, -1.0, -1.0), (1.0, -1.0, 1.0), (1.0, 1.0, -1.0), (1.0, 1.0, 1.0)], [], [(0, 1, 3, 2), (2, 3, 7, 6), (6, 7, 5, 4), (4, 5, 1, 0), (2, 6, 4, 0), (7, 3, 1, 5)])
_uv = me_cube_062.uv_layers.new(name='UVMap')
_uv.uv.foreach_set('vector', [0.375, 0.0, 0.625, 0.0, 0.625, 0.25, 0.375, 0.25, 0.375, 0.25, 0.625, 0.25, 0.625, 0.5, 0.375, 0.5, 0.375, 0.5, 0.625, 0.5, 0.625, 0.75, 0.375, 0.75, 0.375, 0.75, 0.625, 0.75, 0.625, 1.0, 0.375, 1.0, 0.125, 0.5, 0.375, 0.5, 0.375, 0.75, 0.125, 0.75, 0.625, 0.5, 0.875, 0.5, 0.875, 0.75, 0.625, 0.75])
me_cube_062.materials.append(mat_material_062)
me_cube_062.update()
me_cube_063 = bpy.data.meshes.new('Cube.063')
me_cube_063.from_pydata([(-1.0, -1.0, -1.0), (-1.0, -1.0, 1.0), (-1.0, 1.0, -1.0), (-1.0, 1.0, 1.0), (1.0, -1.0, -1.0), (1.0, -1.0, 1.0), (1.0, 1.0, -1.0), (1.0, 1.0, 1.0)], [], [(0, 1, 3, 2), (2, 3, 7, 6), (6, 7, 5, 4), (4, 5, 1, 0), (2, 6, 4, 0), (7, 3, 1, 5)])
_uv = me_cube_063.uv_layers.new(name='UVMap')
_uv.uv.foreach_set('vector', [0.375, 0.0, 0.625, 0.0, 0.625, 0.25, 0.375, 0.25, 0.375, 0.25, 0.625, 0.25, 0.625, 0.5, 0.375, 0.5, 0.375, 0.5, 0.625, 0.5, 0.625, 0.75, 0.375, 0.75, 0.375, 0.75, 0.625, 0.75, 0.625, 1.0, 0.375, 1.0, 0.125, 0.5, 0.375, 0.5, 0.375, 0.75, 0.125, 0.75, 0.625, 0.5, 0.875, 0.5, 0.875, 0.75, 0.625, 0.75])
me_cube_063.materials.append(mat_material_063)
me_cube_063.update()
me_cube_064 = bpy.data.meshes.new('Cube.064')
me_cube_064.from_pydata([(-1.0, -1.0, -1.0), (-1.0, -1.0, 1.0), (-1.0, 1.0, -1.0), (-1.0, 1.0, 1.0), (1.0, -1.0, -1.0), (1.0, -1.0, 1.0), (1.0, 1.0, -1.0), (1.0, 1.0, 1.0)], [], [(0, 1, 3, 2), (2, 3, 7, 6), (6, 7, 5, 4), (4, 5, 1, 0), (2, 6, 4, 0), (7, 3, 1, 5)])
_uv = me_cube_064.uv_layers.new(name='UVMap')
_uv.uv.foreach_set('vector', [0.375, 0.0, 0.625, 0.0, 0.625, 0.25, 0.375, 0.25, 0.375, 0.25, 0.625, 0.25, 0.625, 0.5, 0.375, 0.5, 0.375, 0.5, 0.625, 0.5, 0.625, 0.75, 0.375, 0.75, 0.375, 0.75, 0.625, 0.75, 0.625, 1.0, 0.375, 1.0, 0.125, 0.5, 0.375, 0.5, 0.375, 0.75, 0.125, 0.75, 0.625, 0.5, 0.875, 0.5, 0.875, 0.75, 0.625, 0.75])
me_cube_064.materials.append(mat_material_064)
me_cube_064.update()
me_cube_065 = bpy.data.meshes.new('Cube.065')
me_cube_065.from_pydata([(-1.0, -1.0, -1.0), (-1.0, -1.0, 1.0), (-1.0, 1.0, -1.0), (-1.0, 1.0, 1.0), (1.0, -1.0, -1.0), (1.0, -1.0, 1.0), (1.0, 1.0, -1.0), (1.0, 1.0, 1.0)], [], [(0, 1, 3, 2), (2, 3, 7, 6), (6, 7, 5, 4), (4, 5, 1, 0), (2, 6, 4, 0), (7, 3, 1, 5)])
_uv = me_cube_065.uv_layers.new(name='UVMap')
_uv.uv.foreach_set('vector', [0.375, 0.0, 0.625, 0.0, 0.625, 0.25, 0.375, 0.25, 0.375, 0.25, 0.625, 0.25, 0.625, 0.5, 0.375, 0.5, 0.375, 0.5, 0.625, 0.5, 0.625, 0.75, 0.375, 0.75, 0.375, 0.75, 0.625, 0.75, 0.625, 1.0, 0.375, 1.0, 0.125, 0.5, 0.375, 0.5, 0.375, 0.75, 0.125, 0.75, 0.625, 0.5, 0.875, 0.5, 0.875, 0.75, 0.625, 0.75])
me_cube_065.materials.append(mat_material_065)
me_cube_065.update()
me_cube_066 = bpy.data.meshes.new('Cube.066')
me_cube_066.from_pydata([(-1.0, -1.0, -1.0), (-1.0, -1.0, 1.0), (-1.0, 1.0, -1.0), (-1.0, 1.0, 1.0), (1.0, -1.0, -1.0), (1.0, -1.0, 1.0), (1.0, 1.0, -1.0), (1.0, 1.0, 1.0)], [], [(0, 1, 3, 2), (2, 3, 7, 6), (6, 7, 5, 4), (4, 5, 1, 0), (2, 6, 4, 0), (7, 3, 1, 5)])
_uv = me_cube_066.uv_layers.new(name='UVMap')
_uv.uv.foreach_set('vector', [0.375, 0.0, 0.625, 0.0, 0.625, 0.25, 0.375, 0.25, 0.375, 0.25, 0.625, 0.25, 0.625, 0.5, 0.375, 0.5, 0.375, 0.5, 0.625, 0.5, 0.625, 0.75, 0.375, 0.75, 0.375, 0.75, 0.625, 0.75, 0.625, 1.0, 0.375, 1.0, 0.125, 0.5, 0.375, 0.5, 0.375, 0.75, 0.125, 0.75, 0.625, 0.5, 0.875, 0.5, 0.875, 0.75, 0.625, 0.75])
me_cube_066.materials.append(mat_material_066)
me_cube_066.update()
me_cube_067 = bpy.data.meshes.new('Cube.067')
me_cube_067.from_pydata([(-1.0, -1.0, -1.0), (-1.0, -1.0, 1.0), (-1.0, 1.0, -1.0), (-1.0, 1.0, 1.0), (1.0, -1.0, -1.0), (1.0, -1.0, 1.0), (1.0, 1.0, -1.0), (1.0, 1.0, 1.0)], [], [(0, 1, 3, 2), (2, 3, 7, 6), (6, 7, 5, 4), (4, 5, 1, 0), (2, 6, 4, 0), (7, 3, 1, 5)])
_uv = me_cube_067.uv_layers.new(name='UVMap')
_uv.uv.foreach_set('vector', [0.375, 0.0, 0.625, 0.0, 0.625, 0.25, 0.375, 0.25, 0.375, 0.25, 0.625, 0.25, 0.625, 0.5, 0.375, 0.5, 0.375, 0.5, 0.625, 0.5, 0.625, 0.75, 0.375, 0.75, 0.375, 0.75, 0.625, 0.75, 0.625, 1.0, 0.375, 1.0, 0.125, 0.5, 0.375, 0.5, 0.375, 0.75, 0.125, 0.75, 0.625, 0.5, 0.875, 0.5, 0.875, 0.75, 0.625, 0.75])
me_cube_067.materials.append(mat_material_067)
me_cube_067.update()
me_cube_068 = bpy.data.meshes.new('Cube.068')
me_cube_068.from_pydata([(-1.0, -1.0, -1.0), (-1.0, -1.0, 1.0), (-1.0, 1.0, -1.0), (-1.0, 1.0, 1.0), (1.0, -1.0, -1.0), (1.0, -1.0, 1.0), (1.0, 1.0, -1.0), (1.0, 1.0, 1.0)], [], [(0, 1, 3, 2), (2, 3, 7, 6), (6, 7, 5, 4), (4, 5, 1, 0), (2, 6, 4, 0), (7, 3, 1, 5)])
_uv = me_cube_068.uv_layers.new(name='UVMap')
_uv.uv.foreach_set('vector', [0.375, 0.0, 0.625, 0.0, 0.625, 0.25, 0.375, 0.25, 0.375, 0.25, 0.625, 0.25, 0.625, 0.5, 0.375, 0.5, 0.375, 0.5, 0.625, 0.5, 0.625, 0.75, 0.375, 0.75, 0.375, 0.75, 0.625, 0.75, 0.625, 1.0, 0.375, 1.0, 0.125, 0.5, 0.375, 0.5, 0.375, 0.75, 0.125, 0.75, 0.625, 0.5, 0.875, 0.5, 0.875, 0.75, 0.625, 0.75])
me_cube_068.materials.append(mat_material_068)
me_cube_068.update()
me_cube_069 = bpy.data.meshes.new('Cube.069')
me_cube_069.from_pydata([(-1.0, -1.0, -1.0), (-1.0, -1.0, 1.0), (-1.0, 1.0, -1.0), (-1.0, 1.0, 1.0), (1.0, -1.0, -1.0), (1.0, -1.0, 1.0), (1.0, 1.0, -1.0), (1.0, 1.0, 1.0)], [], [(0, 1, 3, 2), (2, 3, 7, 6), (6, 7, 5, 4), (4, 5, 1, 0), (2, 6, 4, 0), (7, 3, 1, 5)])
_uv = me_cube_069.uv_layers.new(name='UVMap')
_uv.uv.foreach_set('vector', [0.375, 0.0, 0.625, 0.0, 0.625, 0.25, 0.375, 0.25, 0.375, 0.25, 0.625, 0.25, 0.625, 0.5, 0.375, 0.5, 0.375, 0.5, 0.625, 0.5, 0.625, 0.75, 0.375, 0.75, 0.375, 0.75, 0.625, 0.75, 0.625, 1.0, 0.375, 1.0, 0.125, 0.5, 0.375, 0.5, 0.375, 0.75, 0.125, 0.75, 0.625, 0.5, 0.875, 0.5, 0.875, 0.75, 0.625, 0.75])
me_cube_069.materials.append(mat_material_069)
me_cube_069.update()
me_cube_070 = bpy.data.meshes.new('Cube.070')
me_cube_070.from_pydata([(-1.0, -1.0, -1.0), (-1.0, -1.0, 1.0), (-1.0, 1.0, -1.0), (-1.0, 1.0, 1.0), (1.0, -1.0, -1.0), (1.0, -1.0, 1.0), (1.0, 1.0, -1.0), (1.0, 1.0, 1.0)], [], [(0, 1, 3, 2), (2, 3, 7, 6), (6, 7, 5, 4), (4, 5, 1, 0), (2, 6, 4, 0), (7, 3, 1, 5)])
_uv = me_cube_070.uv_layers.new(name='UVMap')
_uv.uv.foreach_set('vector', [0.375, 0.0, 0.625, 0.0, 0.625, 0.25, 0.375, 0.25, 0.375, 0.25, 0.625, 0.25, 0.625, 0.5, 0.375, 0.5, 0.375, 0.5, 0.625, 0.5, 0.625, 0.75, 0.375, 0.75, 0.375, 0.75, 0.625, 0.75, 0.625, 1.0, 0.375, 1.0, 0.125, 0.5, 0.375, 0.5, 0.375, 0.75, 0.125, 0.75, 0.625, 0.5, 0.875, 0.5, 0.875, 0.75, 0.625, 0.75])
me_cube_070.materials.append(mat_material_070)
me_cube_070.update()
me_cube_071 = bpy.data.meshes.new('Cube.071')
me_cube_071.from_pydata([(-1.0, -1.0, -1.0), (-1.0, -1.0, 1.0), (-1.0, 1.0, -1.0), (-1.0, 1.0, 1.0), (1.0, -1.0, -1.0), (1.0, -1.0, 1.0), (1.0, 1.0, -1.0), (1.0, 1.0, 1.0)], [], [(0, 1, 3, 2), (2, 3, 7, 6), (6, 7, 5, 4), (4, 5, 1, 0), (2, 6, 4, 0), (7, 3, 1, 5)])
_uv = me_cube_071.uv_layers.new(name='UVMap')
_uv.uv.foreach_set('vector', [0.375, 0.0, 0.625, 0.0, 0.625, 0.25, 0.375, 0.25, 0.375, 0.25, 0.625, 0.25, 0.625, 0.5, 0.375, 0.5, 0.375, 0.5, 0.625, 0.5, 0.625, 0.75, 0.375, 0.75, 0.375, 0.75, 0.625, 0.75, 0.625, 1.0, 0.375, 1.0, 0.125, 0.5, 0.375, 0.5, 0.375, 0.75, 0.125, 0.75, 0.625, 0.5, 0.875, 0.5, 0.875, 0.75, 0.625, 0.75])
me_cube_071.materials.append(mat_material_071)
me_cube_071.update()
me_cube_072 = bpy.data.meshes.new('Cube.072')
me_cube_072.from_pydata([(-1.0, -1.0, -1.0), (-1.0, -1.0, 1.0), (-1.0, 1.0, -1.0), (-1.0, 1.0, 1.0), (1.0, -1.0, -1.0), (1.0, -1.0, 1.0), (1.0, 1.0, -1.0), (1.0, 1.0, 1.0)], [], [(0, 1, 3, 2), (2, 3, 7, 6), (6, 7, 5, 4), (4, 5, 1, 0), (2, 6, 4, 0), (7, 3, 1, 5)])
_uv = me_cube_072.uv_layers.new(name='UVMap')
_uv.uv.foreach_set('vector', [0.375, 0.0, 0.625, 0.0, 0.625, 0.25, 0.375, 0.25, 0.375, 0.25, 0.625, 0.25, 0.625, 0.5, 0.375, 0.5, 0.375, 0.5, 0.625, 0.5, 0.625, 0.75, 0.375, 0.75, 0.375, 0.75, 0.625, 0.75, 0.625, 1.0, 0.375, 1.0, 0.125, 0.5, 0.375, 0.5, 0.375, 0.75, 0.125, 0.75, 0.625, 0.5, 0.875, 0.5, 0.875, 0.75, 0.625, 0.75])
me_cube_072.materials.append(mat_material_072)
me_cube_072.update()
me_cube_073 = bpy.data.meshes.new('Cube.073')
me_cube_073.from_pydata([(-1.0, -1.0, -1.0), (-1.0, -1.0, 1.0), (-1.0, 1.0, -1.0), (-1.0, 1.0, 1.0), (1.0, -1.0, -1.0), (1.0, -1.0, 1.0), (1.0, 1.0, -1.0), (1.0, 1.0, 1.0)], [], [(0, 1, 3, 2), (2, 3, 7, 6), (6, 7, 5, 4), (4, 5, 1, 0), (2, 6, 4, 0), (7, 3, 1, 5)])
_uv = me_cube_073.uv_layers.new(name='UVMap')
_uv.uv.foreach_set('vector', [0.375, 0.0, 0.625, 0.0, 0.625, 0.25, 0.375, 0.25, 0.375, 0.25, 0.625, 0.25, 0.625, 0.5, 0.375, 0.5, 0.375, 0.5, 0.625, 0.5, 0.625, 0.75, 0.375, 0.75, 0.375, 0.75, 0.625, 0.75, 0.625, 1.0, 0.375, 1.0, 0.125, 0.5, 0.375, 0.5, 0.375, 0.75, 0.125, 0.75, 0.625, 0.5, 0.875, 0.5, 0.875, 0.75, 0.625, 0.75])
me_cube_073.materials.append(mat_material_073)
me_cube_073.update()
me_cube_074 = bpy.data.meshes.new('Cube.074')
me_cube_074.from_pydata([(-1.0, -1.0, -1.0), (-1.0, -1.0, 1.0), (-1.0, 1.0, -1.0), (-1.0, 1.0, 1.0), (1.0, -1.0, -1.0), (1.0, -1.0, 1.0), (1.0, 1.0, -1.0), (1.0, 1.0, 1.0)], [], [(0, 1, 3, 2), (2, 3, 7, 6), (6, 7, 5, 4), (4, 5, 1, 0), (2, 6, 4, 0), (7, 3, 1, 5)])
_uv = me_cube_074.uv_layers.new(name='UVMap')
_uv.uv.foreach_set('vector', [0.375, 0.0, 0.625, 0.0, 0.625, 0.25, 0.375, 0.25, 0.375, 0.25, 0.625, 0.25, 0.625, 0.5, 0.375, 0.5, 0.375, 0.5, 0.625, 0.5, 0.625, 0.75, 0.375, 0.75, 0.375, 0.75, 0.625, 0.75, 0.625, 1.0, 0.375, 1.0, 0.125, 0.5, 0.375, 0.5, 0.375, 0.75, 0.125, 0.75, 0.625, 0.5, 0.875, 0.5, 0.875, 0.75, 0.625, 0.75])
me_cube_074.materials.append(mat_material_074)
me_cube_074.update()
me_cube_076 = bpy.data.meshes.new('Cube.076')
me_cube_076.from_pydata([(-1.0, -1.0, -1.0), (-1.0, -1.0, 1.0), (-1.0, 1.0, -1.0), (-1.0, 1.0, 1.0), (1.0, -1.0, -1.0), (1.0, -1.0, 1.0), (1.0, 1.0, -1.0), (1.0, 1.0, 1.0)], [], [(0, 1, 3, 2), (2, 3, 7, 6), (6, 7, 5, 4), (4, 5, 1, 0), (2, 6, 4, 0), (7, 3, 1, 5)])
_uv = me_cube_076.uv_layers.new(name='UVMap')
_uv.uv.foreach_set('vector', [0.375, 0.0, 0.625, 0.0, 0.625, 0.25, 0.375, 0.25, 0.375, 0.25, 0.625, 0.25, 0.625, 0.5, 0.375, 0.5, 0.375, 0.5, 0.625, 0.5, 0.625, 0.75, 0.375, 0.75, 0.375, 0.75, 0.625, 0.75, 0.625, 1.0, 0.375, 1.0, 0.125, 0.5, 0.375, 0.5, 0.375, 0.75, 0.125, 0.75, 0.625, 0.5, 0.875, 0.5, 0.875, 0.75, 0.625, 0.75])
me_cube_076.materials.append(mat_material_075)
me_cube_076.update()
me_cube_077 = bpy.data.meshes.new('Cube.077')
me_cube_077.from_pydata([(-1.0, -1.0, -1.0), (-1.0, -1.0, 1.0), (-1.0, 1.0, -1.0), (-1.0, 1.0, 1.0), (1.0, -1.0, -1.0), (1.0, -1.0, 1.0), (1.0, 1.0, -1.0), (1.0, 1.0, 1.0)], [], [(0, 1, 3, 2), (2, 3, 7, 6), (6, 7, 5, 4), (4, 5, 1, 0), (2, 6, 4, 0), (7, 3, 1, 5)])
_uv = me_cube_077.uv_layers.new(name='UVMap')
_uv.uv.foreach_set('vector', [0.375, 0.0, 0.625, 0.0, 0.625, 0.25, 0.375, 0.25, 0.375, 0.25, 0.625, 0.25, 0.625, 0.5, 0.375, 0.5, 0.375, 0.5, 0.625, 0.5, 0.625, 0.75, 0.375, 0.75, 0.375, 0.75, 0.625, 0.75, 0.625, 1.0, 0.375, 1.0, 0.125, 0.5, 0.375, 0.5, 0.375, 0.75, 0.125, 0.75, 0.625, 0.5, 0.875, 0.5, 0.875, 0.75, 0.625, 0.75])
me_cube_077.materials.append(mat_material_076)
me_cube_077.update()
me_cube_078 = bpy.data.meshes.new('Cube.078')
me_cube_078.from_pydata([(-1.0, -1.0, -1.0), (-1.0, -1.0, 1.0), (-1.0, 1.0, -1.0), (-1.0, 1.0, 1.0), (1.0, -1.0, -1.0), (1.0, -1.0, 1.0), (1.0, 1.0, -1.0), (1.0, 1.0, 1.0)], [], [(0, 1, 3, 2), (2, 3, 7, 6), (6, 7, 5, 4), (4, 5, 1, 0), (2, 6, 4, 0), (7, 3, 1, 5)])
_uv = me_cube_078.uv_layers.new(name='UVMap')
_uv.uv.foreach_set('vector', [0.375, 0.0, 0.625, 0.0, 0.625, 0.25, 0.375, 0.25, 0.375, 0.25, 0.625, 0.25, 0.625, 0.5, 0.375, 0.5, 0.375, 0.5, 0.625, 0.5, 0.625, 0.75, 0.375, 0.75, 0.375, 0.75, 0.625, 0.75, 0.625, 1.0, 0.375, 1.0, 0.125, 0.5, 0.375, 0.5, 0.375, 0.75, 0.125, 0.75, 0.625, 0.5, 0.875, 0.5, 0.875, 0.75, 0.625, 0.75])
me_cube_078.materials.append(mat_material_077)
me_cube_078.update()
me_cube_083 = bpy.data.meshes.new('Cube.083')
me_cube_083.from_pydata([(-1.0, -1.0, -1.0), (-1.0, -1.0, 1.0), (-1.0, 1.0, -1.0), (-1.0, 1.0, 1.0), (1.0, -1.0, -1.0), (1.0, -1.0, 1.0), (1.0, 1.0, -1.0), (1.0, 1.0, 1.0)], [], [(0, 1, 3, 2), (2, 3, 7, 6), (6, 7, 5, 4), (4, 5, 1, 0), (2, 6, 4, 0), (7, 3, 1, 5)])
_uv = me_cube_083.uv_layers.new(name='UVMap')
_uv.uv.foreach_set('vector', [0.375, 0.0, 0.625, 0.0, 0.625, 0.25, 0.375, 0.25, 0.375, 0.25, 0.625, 0.25, 0.625, 0.5, 0.375, 0.5, 0.375, 0.5, 0.625, 0.5, 0.625, 0.75, 0.375, 0.75, 0.375, 0.75, 0.625, 0.75, 0.625, 1.0, 0.375, 1.0, 0.125, 0.5, 0.375, 0.5, 0.375, 0.75, 0.125, 0.75, 0.625, 0.5, 0.875, 0.5, 0.875, 0.75, 0.625, 0.75])
me_cube_083.materials.append(mat_material_082)
me_cube_083.update()
me_cube_084 = bpy.data.meshes.new('Cube.084')
me_cube_084.from_pydata([(-1.0, -1.0, -1.0), (-1.0, -1.0, 1.0), (-1.0, 1.0, -1.0), (-1.0, 1.0, 1.0), (1.0, -1.0, -1.0), (1.0, -1.0, 1.0), (1.0, 1.0, -1.0), (1.0, 1.0, 1.0)], [], [(0, 1, 3, 2), (2, 3, 7, 6), (6, 7, 5, 4), (4, 5, 1, 0), (2, 6, 4, 0), (7, 3, 1, 5)])
_uv = me_cube_084.uv_layers.new(name='UVMap')
_uv.uv.foreach_set('vector', [0.375, 0.0, 0.625, 0.0, 0.625, 0.25, 0.375, 0.25, 0.375, 0.25, 0.625, 0.25, 0.625, 0.5, 0.375, 0.5, 0.375, 0.5, 0.625, 0.5, 0.625, 0.75, 0.375, 0.75, 0.375, 0.75, 0.625, 0.75, 0.625, 1.0, 0.375, 1.0, 0.125, 0.5, 0.375, 0.5, 0.375, 0.75, 0.125, 0.75, 0.625, 0.5, 0.875, 0.5, 0.875, 0.75, 0.625, 0.75])
me_cube_084.materials.append(mat_material_083)
me_cube_084.update()
me_cube_085 = bpy.data.meshes.new('Cube.085')
me_cube_085.from_pydata([(-1.0, -1.0, -1.0), (-1.0, -1.0, 1.0), (-1.0, 1.0, -1.0), (-1.0, 1.0, 1.0), (1.0, -1.0, -1.0), (1.0, -1.0, 1.0), (1.0, 1.0, -1.0), (1.0, 1.0, 1.0)], [], [(0, 1, 3, 2), (2, 3, 7, 6), (6, 7, 5, 4), (4, 5, 1, 0), (2, 6, 4, 0), (7, 3, 1, 5)])
_uv = me_cube_085.uv_layers.new(name='UVMap')
_uv.uv.foreach_set('vector', [0.375, 0.0, 0.625, 0.0, 0.625, 0.25, 0.375, 0.25, 0.375, 0.25, 0.625, 0.25, 0.625, 0.5, 0.375, 0.5, 0.375, 0.5, 0.625, 0.5, 0.625, 0.75, 0.375, 0.75, 0.375, 0.75, 0.625, 0.75, 0.625, 1.0, 0.375, 1.0, 0.125, 0.5, 0.375, 0.5, 0.375, 0.75, 0.125, 0.75, 0.625, 0.5, 0.875, 0.5, 0.875, 0.75, 0.625, 0.75])
me_cube_085.materials.append(mat_material_084)
me_cube_085.update()
me_cube_086 = bpy.data.meshes.new('Cube.086')
me_cube_086.from_pydata([(-1.0, -1.0, -1.0), (-1.0, -1.0, 1.0), (-1.0, 1.0, -1.0), (-1.0, 1.0, 1.0), (1.0, -1.0, -1.0), (1.0, -1.0, 1.0), (1.0, 1.0, -1.0), (1.0, 1.0, 1.0)], [], [(0, 1, 3, 2), (2, 3, 7, 6), (6, 7, 5, 4), (4, 5, 1, 0), (2, 6, 4, 0), (7, 3, 1, 5)])
_uv = me_cube_086.uv_layers.new(name='UVMap')
_uv.uv.foreach_set('vector', [0.375, 0.0, 0.625, 0.0, 0.625, 0.25, 0.375, 0.25, 0.375, 0.25, 0.625, 0.25, 0.625, 0.5, 0.375, 0.5, 0.375, 0.5, 0.625, 0.5, 0.625, 0.75, 0.375, 0.75, 0.375, 0.75, 0.625, 0.75, 0.625, 1.0, 0.375, 1.0, 0.125, 0.5, 0.375, 0.5, 0.375, 0.75, 0.125, 0.75, 0.625, 0.5, 0.875, 0.5, 0.875, 0.75, 0.625, 0.75])
me_cube_086.materials.append(mat_material_085)
me_cube_086.update()
me_cube_087 = bpy.data.meshes.new('Cube.087')
me_cube_087.from_pydata([(-1.0, -1.0, -1.0), (-1.0, -1.0, 1.0), (-1.0, 1.0, -1.0), (-1.0, 1.0, 1.0), (1.0, -1.0, -1.0), (1.0, -1.0, 1.0), (1.0, 1.0, -1.0), (1.0, 1.0, 1.0)], [], [(0, 1, 3, 2), (2, 3, 7, 6), (6, 7, 5, 4), (4, 5, 1, 0), (2, 6, 4, 0), (7, 3, 1, 5)])
_uv = me_cube_087.uv_layers.new(name='UVMap')
_uv.uv.foreach_set('vector', [0.375, 0.0, 0.625, 0.0, 0.625, 0.25, 0.375, 0.25, 0.375, 0.25, 0.625, 0.25, 0.625, 0.5, 0.375, 0.5, 0.375, 0.5, 0.625, 0.5, 0.625, 0.75, 0.375, 0.75, 0.375, 0.75, 0.625, 0.75, 0.625, 1.0, 0.375, 1.0, 0.125, 0.5, 0.375, 0.5, 0.375, 0.75, 0.125, 0.75, 0.625, 0.5, 0.875, 0.5, 0.875, 0.75, 0.625, 0.75])
me_cube_087.materials.append(mat_material_086)
me_cube_087.update()
me_cube_088 = bpy.data.meshes.new('Cube.088')
me_cube_088.from_pydata([(-1.0, -1.0, -1.0), (-1.0, -1.0, 1.0), (-1.0, 1.0, -1.0), (-1.0, 1.0, 1.0), (1.0, -1.0, -1.0), (1.0, -1.0, 1.0), (1.0, 1.0, -1.0), (1.0, 1.0, 1.0)], [], [(0, 1, 3, 2), (2, 3, 7, 6), (6, 7, 5, 4), (4, 5, 1, 0), (2, 6, 4, 0), (7, 3, 1, 5)])
_uv = me_cube_088.uv_layers.new(name='UVMap')
_uv.uv.foreach_set('vector', [0.375, 0.0, 0.625, 0.0, 0.625, 0.25, 0.375, 0.25, 0.375, 0.25, 0.625, 0.25, 0.625, 0.5, 0.375, 0.5, 0.375, 0.5, 0.625, 0.5, 0.625, 0.75, 0.375, 0.75, 0.375, 0.75, 0.625, 0.75, 0.625, 1.0, 0.375, 1.0, 0.125, 0.5, 0.375, 0.5, 0.375, 0.75, 0.125, 0.75, 0.625, 0.5, 0.875, 0.5, 0.875, 0.75, 0.625, 0.75])
me_cube_088.materials.append(mat_material_087)
me_cube_088.update()
me_cube_089 = bpy.data.meshes.new('Cube.089')
me_cube_089.from_pydata([(-1.0, -1.0, -1.0), (-1.0, -1.0, 1.0), (-1.0, 1.0, -1.0), (-1.0, 1.0, 1.0), (1.0, -1.0, -1.0), (1.0, -1.0, 1.0), (1.0, 1.0, -1.0), (1.0, 1.0, 1.0)], [], [(0, 1, 3, 2), (2, 3, 7, 6), (6, 7, 5, 4), (4, 5, 1, 0), (2, 6, 4, 0), (7, 3, 1, 5)])
_uv = me_cube_089.uv_layers.new(name='UVMap')
_uv.uv.foreach_set('vector', [0.375, 0.0, 0.625, 0.0, 0.625, 0.25, 0.375, 0.25, 0.375, 0.25, 0.625, 0.25, 0.625, 0.5, 0.375, 0.5, 0.375, 0.5, 0.625, 0.5, 0.625, 0.75, 0.375, 0.75, 0.375, 0.75, 0.625, 0.75, 0.625, 1.0, 0.375, 1.0, 0.125, 0.5, 0.375, 0.5, 0.375, 0.75, 0.125, 0.75, 0.625, 0.5, 0.875, 0.5, 0.875, 0.75, 0.625, 0.75])
me_cube_089.materials.append(mat_material_088)
me_cube_089.update()
me_cube_090 = bpy.data.meshes.new('Cube.090')
me_cube_090.from_pydata([(-1.0, -1.0, -1.0), (-1.0, -1.0, 1.0), (-1.0, 1.0, -1.0), (-1.0, 1.0, 1.0), (1.0, -1.0, -1.0), (1.0, -1.0, 1.0), (1.0, 1.0, -1.0), (1.0, 1.0, 1.0)], [], [(0, 1, 3, 2), (2, 3, 7, 6), (6, 7, 5, 4), (4, 5, 1, 0), (2, 6, 4, 0), (7, 3, 1, 5)])
_uv = me_cube_090.uv_layers.new(name='UVMap')
_uv.uv.foreach_set('vector', [0.375, 0.0, 0.625, 0.0, 0.625, 0.25, 0.375, 0.25, 0.375, 0.25, 0.625, 0.25, 0.625, 0.5, 0.375, 0.5, 0.375, 0.5, 0.625, 0.5, 0.625, 0.75, 0.375, 0.75, 0.375, 0.75, 0.625, 0.75, 0.625, 1.0, 0.375, 1.0, 0.125, 0.5, 0.375, 0.5, 0.375, 0.75, 0.125, 0.75, 0.625, 0.5, 0.875, 0.5, 0.875, 0.75, 0.625, 0.75])
me_cube_090.materials.append(mat_material_089)
me_cube_090.update()
me_cube_091 = bpy.data.meshes.new('Cube.091')
me_cube_091.from_pydata([(-1.0, -1.0, -1.0), (-1.0, -1.0, 1.0), (-1.0, 1.0, -1.0), (-1.0, 1.0, 1.0), (1.0, -1.0, -1.0), (1.0, -1.0, 1.0), (1.0, 1.0, -1.0), (1.0, 1.0, 1.0)], [], [(0, 1, 3, 2), (2, 3, 7, 6), (6, 7, 5, 4), (4, 5, 1, 0), (2, 6, 4, 0), (7, 3, 1, 5)])
_uv = me_cube_091.uv_layers.new(name='UVMap')
_uv.uv.foreach_set('vector', [0.375, 0.0, 0.625, 0.0, 0.625, 0.25, 0.375, 0.25, 0.375, 0.25, 0.625, 0.25, 0.625, 0.5, 0.375, 0.5, 0.375, 0.5, 0.625, 0.5, 0.625, 0.75, 0.375, 0.75, 0.375, 0.75, 0.625, 0.75, 0.625, 1.0, 0.375, 1.0, 0.125, 0.5, 0.375, 0.5, 0.375, 0.75, 0.125, 0.75, 0.625, 0.5, 0.875, 0.5, 0.875, 0.75, 0.625, 0.75])
me_cube_091.materials.append(mat_material_090)
me_cube_091.update()
me_cube_092 = bpy.data.meshes.new('Cube.092')
me_cube_092.from_pydata([(-1.0, -1.0, -1.0), (-1.0, -1.0, 1.0), (-1.0, 1.0, -1.0), (-1.0, 1.0, 1.0), (1.0, -1.0, -1.0), (1.0, -1.0, 1.0), (1.0, 1.0, -1.0), (1.0, 1.0, 1.0)], [], [(0, 1, 3, 2), (2, 3, 7, 6), (6, 7, 5, 4), (4, 5, 1, 0), (2, 6, 4, 0), (7, 3, 1, 5)])
_uv = me_cube_092.uv_layers.new(name='UVMap')
_uv.uv.foreach_set('vector', [0.375, 0.0, 0.625, 0.0, 0.625, 0.25, 0.375, 0.25, 0.375, 0.25, 0.625, 0.25, 0.625, 0.5, 0.375, 0.5, 0.375, 0.5, 0.625, 0.5, 0.625, 0.75, 0.375, 0.75, 0.375, 0.75, 0.625, 0.75, 0.625, 1.0, 0.375, 1.0, 0.125, 0.5, 0.375, 0.5, 0.375, 0.75, 0.125, 0.75, 0.625, 0.5, 0.875, 0.5, 0.875, 0.75, 0.625, 0.75])
me_cube_092.materials.append(mat_material_091)
me_cube_092.update()
me_cube_093 = bpy.data.meshes.new('Cube.093')
me_cube_093.from_pydata([(-1.0, -1.0, -1.0), (-1.0, -1.0, 1.0), (-1.0, 1.0, -1.0), (-1.0, 1.0, 1.0), (1.0, -1.0, -1.0), (1.0, -1.0, 1.0), (1.0, 1.0, -1.0), (1.0, 1.0, 1.0)], [], [(0, 1, 3, 2), (2, 3, 7, 6), (6, 7, 5, 4), (4, 5, 1, 0), (2, 6, 4, 0), (7, 3, 1, 5)])
_uv = me_cube_093.uv_layers.new(name='UVMap')
_uv.uv.foreach_set('vector', [0.375, 0.0, 0.625, 0.0, 0.625, 0.25, 0.375, 0.25, 0.375, 0.25, 0.625, 0.25, 0.625, 0.5, 0.375, 0.5, 0.375, 0.5, 0.625, 0.5, 0.625, 0.75, 0.375, 0.75, 0.375, 0.75, 0.625, 0.75, 0.625, 1.0, 0.375, 1.0, 0.125, 0.5, 0.375, 0.5, 0.375, 0.75, 0.125, 0.75, 0.625, 0.5, 0.875, 0.5, 0.875, 0.75, 0.625, 0.75])
me_cube_093.materials.append(mat_material_092)
me_cube_093.update()
me_cube_094 = bpy.data.meshes.new('Cube.094')
me_cube_094.from_pydata([(-1.0, -1.0, -1.0), (-1.0, -1.0, 1.0), (-1.0, 1.0, -1.0), (-1.0, 1.0, 1.0), (1.0, -1.0, -1.0), (1.0, -1.0, 1.0), (1.0, 1.0, -1.0), (1.0, 1.0, 1.0)], [], [(0, 1, 3, 2), (2, 3, 7, 6), (6, 7, 5, 4), (4, 5, 1, 0), (2, 6, 4, 0), (7, 3, 1, 5)])
_uv = me_cube_094.uv_layers.new(name='UVMap')
_uv.uv.foreach_set('vector', [0.375, 0.0, 0.625, 0.0, 0.625, 0.25, 0.375, 0.25, 0.375, 0.25, 0.625, 0.25, 0.625, 0.5, 0.375, 0.5, 0.375, 0.5, 0.625, 0.5, 0.625, 0.75, 0.375, 0.75, 0.375, 0.75, 0.625, 0.75, 0.625, 1.0, 0.375, 1.0, 0.125, 0.5, 0.375, 0.5, 0.375, 0.75, 0.125, 0.75, 0.625, 0.5, 0.875, 0.5, 0.875, 0.75, 0.625, 0.75])
me_cube_094.materials.append(mat_material_093)
me_cube_094.update()
me_cube_095 = bpy.data.meshes.new('Cube.095')
me_cube_095.from_pydata([(-1.0, -1.0, -1.0), (-1.0, -1.0, 1.0), (-1.0, 1.0, -1.0), (-1.0, 1.0, 1.0), (1.0, -1.0, -1.0), (1.0, -1.0, 1.0), (1.0, 1.0, -1.0), (1.0, 1.0, 1.0)], [], [(0, 1, 3, 2), (2, 3, 7, 6), (6, 7, 5, 4), (4, 5, 1, 0), (2, 6, 4, 0), (7, 3, 1, 5)])
_uv = me_cube_095.uv_layers.new(name='UVMap')
_uv.uv.foreach_set('vector', [0.375, 0.0, 0.625, 0.0, 0.625, 0.25, 0.375, 0.25, 0.375, 0.25, 0.625, 0.25, 0.625, 0.5, 0.375, 0.5, 0.375, 0.5, 0.625, 0.5, 0.625, 0.75, 0.375, 0.75, 0.375, 0.75, 0.625, 0.75, 0.625, 1.0, 0.375, 1.0, 0.125, 0.5, 0.375, 0.5, 0.375, 0.75, 0.125, 0.75, 0.625, 0.5, 0.875, 0.5, 0.875, 0.75, 0.625, 0.75])
me_cube_095.materials.append(mat_material_094)
me_cube_095.update()
me_cube_096 = bpy.data.meshes.new('Cube.096')
me_cube_096.from_pydata([(-1.0, -1.0, -1.0), (-1.0, -1.0, 1.0), (-1.0, 1.0, -1.0), (-1.0, 1.0, 1.0), (1.0, -1.0, -1.0), (1.0, -1.0, 1.0), (1.0, 1.0, -1.0), (1.0, 1.0, 1.0)], [], [(0, 1, 3, 2), (2, 3, 7, 6), (6, 7, 5, 4), (4, 5, 1, 0), (2, 6, 4, 0), (7, 3, 1, 5)])
_uv = me_cube_096.uv_layers.new(name='UVMap')
_uv.uv.foreach_set('vector', [0.375, 0.0, 0.625, 0.0, 0.625, 0.25, 0.375, 0.25, 0.375, 0.25, 0.625, 0.25, 0.625, 0.5, 0.375, 0.5, 0.375, 0.5, 0.625, 0.5, 0.625, 0.75, 0.375, 0.75, 0.375, 0.75, 0.625, 0.75, 0.625, 1.0, 0.375, 1.0, 0.125, 0.5, 0.375, 0.5, 0.375, 0.75, 0.125, 0.75, 0.625, 0.5, 0.875, 0.5, 0.875, 0.75, 0.625, 0.75])
me_cube_096.materials.append(mat_material_095)
me_cube_096.update()
me_cube_097 = bpy.data.meshes.new('Cube.097')
me_cube_097.from_pydata([(-1.0, -1.0, -1.0), (-1.0, -1.0, 1.0), (-1.0, 1.0, -1.0), (-1.0, 1.0, 1.0), (1.0, -1.0, -1.0), (1.0, -1.0, 1.0), (1.0, 1.0, -1.0), (1.0, 1.0, 1.0)], [], [(0, 1, 3, 2), (2, 3, 7, 6), (6, 7, 5, 4), (4, 5, 1, 0), (2, 6, 4, 0), (7, 3, 1, 5)])
_uv = me_cube_097.uv_layers.new(name='UVMap')
_uv.uv.foreach_set('vector', [0.375, 0.0, 0.625, 0.0, 0.625, 0.25, 0.375, 0.25, 0.375, 0.25, 0.625, 0.25, 0.625, 0.5, 0.375, 0.5, 0.375, 0.5, 0.625, 0.5, 0.625, 0.75, 0.375, 0.75, 0.375, 0.75, 0.625, 0.75, 0.625, 1.0, 0.375, 1.0, 0.125, 0.5, 0.375, 0.5, 0.375, 0.75, 0.125, 0.75, 0.625, 0.5, 0.875, 0.5, 0.875, 0.75, 0.625, 0.75])
me_cube_097.materials.append(mat_material_096)
me_cube_097.update()

# ---- objects
ob_cube = bpy.data.objects.new('Cube', me_cube)
ob_light = bpy.data.objects.new('Light', light_light)
ob_camera = bpy.data.objects.new('Camera', cam_camera)
ob_cube_001 = bpy.data.objects.new('Cube.001', me_cube_001)
ob_cube_002 = bpy.data.objects.new('Cube.002', me_cube_002)
ob_cube_003 = bpy.data.objects.new('Cube.003', me_cube_003)
ob_cube_004 = bpy.data.objects.new('Cube.004', me_cube_013)
ob_cube_005 = bpy.data.objects.new('Cube.005', me_cube_014)
ob_cube_006 = bpy.data.objects.new('Cube.006', me_cube_015)
ob_cube_007 = bpy.data.objects.new('Cube.007', me_cube_016)
ob_cube_008 = bpy.data.objects.new('Cube.008', me_cube_017)
ob_cube_009 = bpy.data.objects.new('Cube.009', me_cube_018)
ob_cube_010 = bpy.data.objects.new('Cube.010', me_cube_019)
ob_cube_011 = bpy.data.objects.new('Cube.011', me_cube_020)
ob_cube_012 = bpy.data.objects.new('Cube.012', me_cube_021)
ob_cube_013 = bpy.data.objects.new('Cube.013', me_cube_023)
ob_light_001 = bpy.data.objects.new('Light.001', light_light_001)
ob_cube_014 = bpy.data.objects.new('Cube.014', me_cube_024)
ob_cube_015 = bpy.data.objects.new('Cube.015', me_cube_025)
ob_cube_016 = bpy.data.objects.new('Cube.016', me_cube_026)
ob_cube_017 = bpy.data.objects.new('Cube.017', me_cube_027)
ob_cube_018 = bpy.data.objects.new('Cube.018', me_cube_028)
ob_cube_019 = bpy.data.objects.new('Cube.019', me_cube_029)
ob_cube_020 = bpy.data.objects.new('Cube.020', me_cube_030)
ob_cube_021 = bpy.data.objects.new('Cube.021', me_cube_031)
ob_cube_022 = bpy.data.objects.new('Cube.022', me_cube_032)
ob_cube_023 = bpy.data.objects.new('Cube.023', me_cube_033)
ob_light_002 = bpy.data.objects.new('Light.002', light_light_002)
ob_light_003 = bpy.data.objects.new('Light.003', light_light_003)
ob_camera_001 = bpy.data.objects.new('Camera.001', cam_camera_001)
ob_light_004 = bpy.data.objects.new('Light.004', light_light_004)
ob_light_005 = bpy.data.objects.new('Light.005', light_light_005)
ob_cube_024 = bpy.data.objects.new('Cube.024', me_cube_054)
ob_cube_025 = bpy.data.objects.new('Cube.025', me_cube_055)
ob_cube_026 = bpy.data.objects.new('Cube.026', me_cube_056)
ob_cube_027 = bpy.data.objects.new('Cube.027', me_cube_057)
ob_cube_028 = bpy.data.objects.new('Cube.028', me_cube_058)
ob_cube_029 = bpy.data.objects.new('Cube.029', me_cube_059)
ob_cube_030 = bpy.data.objects.new('Cube.030', me_cube_060)
ob_cube_031 = bpy.data.objects.new('Cube.031', me_cube_061)
ob_cube_032 = bpy.data.objects.new('Cube.032', me_cube_062)
ob_cube_033 = bpy.data.objects.new('Cube.033', me_cube_063)
ob_cube_034 = bpy.data.objects.new('Cube.034', me_cube_064)
ob_cube_035 = bpy.data.objects.new('Cube.035', me_cube_065)
ob_cube_036 = bpy.data.objects.new('Cube.036', me_cube_066)
ob_cube_037 = bpy.data.objects.new('Cube.037', me_cube_067)
ob_cube_038 = bpy.data.objects.new('Cube.038', me_cube_068)
ob_cube_039 = bpy.data.objects.new('Cube.039', me_cube_069)
ob_cube_040 = bpy.data.objects.new('Cube.040', me_cube_070)
ob_cube_041 = bpy.data.objects.new('Cube.041', me_cube_071)
ob_cube_042 = bpy.data.objects.new('Cube.042', me_cube_072)
ob_cube_043 = bpy.data.objects.new('Cube.043', me_cube_073)
ob_camera_002 = bpy.data.objects.new('Camera.002', cam_camera_002)
ob_cube_044 = bpy.data.objects.new('Cube.044', me_cube_074)
ob_cube_045 = bpy.data.objects.new('Cube.045', me_cube_076)
ob_cube_046 = bpy.data.objects.new('Cube.046', me_cube_077)
ob_cube_047 = bpy.data.objects.new('Cube.047', me_cube_078)
ob_cube_050 = bpy.data.objects.new('Cube.050', me_cube_083)
ob_cube_051 = bpy.data.objects.new('Cube.051', me_cube_084)
ob_cube_052 = bpy.data.objects.new('Cube.052', me_cube_085)
ob_cube_048 = bpy.data.objects.new('Cube.048', me_cube_086)
ob_cube_049 = bpy.data.objects.new('Cube.049', me_cube_087)
ob_cube_053 = bpy.data.objects.new('Cube.053', me_cube_088)
ob_cube_054 = bpy.data.objects.new('Cube.054', me_cube_089)
ob_cube_055 = bpy.data.objects.new('Cube.055', me_cube_090)
ob_cube_056 = bpy.data.objects.new('Cube.056', me_cube_091)
ob_cube_057 = bpy.data.objects.new('Cube.057', me_cube_092)
ob_cube_058 = bpy.data.objects.new('Cube.058', me_cube_093)
ob_cube_059 = bpy.data.objects.new('Cube.059', me_cube_094)
ob_cube_060 = bpy.data.objects.new('Cube.060', me_cube_095)
ob_cube_061 = bpy.data.objects.new('Cube.061', me_cube_096)
ob_cube_062 = bpy.data.objects.new('Cube.062', me_cube_097)

# ---- transforms, parenting, visibility, modifiers, constraints
ob_cube.location = (-7.531, 4.106, 0.0)
ob_cube.scale = (3.77, 2.063, 0.031)
ob_cube.lock_rotations_4d = False
ob_cube.empty_display_type = 'ARROWS'
ob_cube.lineart.crease_threshold = 0.0
ob_light.location = (4.076, 1.005, 5.904)
ob_light.rotation_euler = (0.6503, 0.05522, 1.866)
ob_light.lock_rotations_4d = False
ob_light.empty_display_type = 'ARROWS'
ob_light.color = (0.0, 0.0, 0.0, 0.0)
ob_light.lineart.crease_threshold = 0.0
ob_camera.location = (7.359, -6.926, 4.958)
ob_camera.rotation_euler = (1.109, 0.0, 0.8149)
ob_camera.lock_rotations_4d = False
ob_camera.empty_display_type = 'ARROWS'
ob_camera.color = (0.0, 0.0, 0.0, 0.0)
ob_camera.display_type = 'WIRE'
ob_camera.lineart.crease_threshold = 0.0
ob_cube_001.location = (0.0, 4.114, 0.0)
ob_cube_001.scale = (3.77, 2.063, 0.031)
ob_cube_001.lock_rotations_4d = False
ob_cube_001.empty_display_type = 'ARROWS'
ob_cube_001.lineart.crease_threshold = 0.0
ob_cube_002.location = (-7.531, 0.0, 0.0)
ob_cube_002.scale = (3.77, 2.063, 0.031)
ob_cube_002.lock_rotations_4d = False
ob_cube_002.empty_display_type = 'ARROWS'
ob_cube_002.lineart.crease_threshold = 0.0
ob_cube_003.location = (0.0, 0.0, 0.0)
ob_cube_003.scale = (3.77, 2.063, 0.031)
ob_cube_003.lock_rotations_4d = False
ob_cube_003.empty_display_type = 'ARROWS'
ob_cube_003.lineart.crease_threshold = 0.0
ob_cube_004.location = (2.759, -1.676, 0.9974)
ob_cube_004.scale = (1.0, 0.372, 1.0)
ob_cube_005.location = (0.762, -1.676, 0.9974)
ob_cube_005.scale = (1.0, 0.372, 1.0)
ob_cube_006.location = (-3.233, -1.676, 0.9974)
ob_cube_006.scale = (1.0, 0.372, 1.0)
ob_cube_007.location = (-1.235, -1.676, 0.9974)
ob_cube_007.scale = (1.0, 0.372, 1.0)
ob_cube_008.location = (-7.223, -1.676, 0.9974)
ob_cube_008.scale = (1.0, 0.372, 1.0)
ob_cube_009.location = (-5.23, -1.676, 0.9974)
ob_cube_009.scale = (1.0, 0.372, 1.0)
ob_cube_010.location = (0.762, -1.676, 0.9974)
ob_cube_010.scale = (1.0, 0.372, 1.0)
ob_cube_011.location = (2.759, -1.676, 0.9974)
ob_cube_011.scale = (1.0, 0.372, 1.0)
ob_cube_012.location = (-9.204, -1.676, 0.9974)
ob_cube_012.scale = (1.0, 0.372, 1.0)
ob_cube_013.location = (-10.71, -1.676, 0.9974)
ob_cube_013.scale = (0.5627, 0.372, 1.0)
ob_light_001.location = (4.076, 1.005, 7.877)
ob_light_001.rotation_euler = (0.6503, 0.05522, 1.866)
ob_light_001.lock_rotations_4d = False
ob_light_001.empty_display_type = 'ARROWS'
ob_light_001.color = (0.0, 0.0, 0.0, 0.0)
ob_light_001.lineart.crease_threshold = 0.0
ob_cube_014.location = (-10.71, -1.676, 2.971)
ob_cube_014.scale = (0.5627, 0.372, 1.0)
ob_cube_015.location = (-9.204, -1.676, 2.971)
ob_cube_015.scale = (1.0, 0.372, 1.0)
ob_cube_016.location = (2.759, -1.676, 2.971)
ob_cube_016.scale = (1.0, 0.372, 1.0)
ob_cube_017.location = (0.762, -1.676, 2.971)
ob_cube_017.scale = (1.0, 0.372, 1.0)
ob_cube_018.location = (-5.23, -1.676, 2.971)
ob_cube_018.scale = (1.0, 0.372, 1.0)
ob_cube_019.location = (-7.223, -1.676, 2.971)
ob_cube_019.scale = (1.0, 0.372, 1.0)
ob_cube_020.location = (-1.235, -1.676, 2.971)
ob_cube_020.scale = (1.0, 0.372, 1.0)
ob_cube_021.location = (-3.233, -1.676, 2.971)
ob_cube_021.scale = (1.0, 0.372, 1.0)
ob_cube_022.location = (0.762, -1.676, 2.971)
ob_cube_022.scale = (1.0, 0.372, 1.0)
ob_cube_023.location = (2.759, -1.676, 2.971)
ob_cube_023.scale = (1.0, 0.372, 1.0)
ob_light_002.location = (-11.61, 3.069, 7.884)
ob_light_002.rotation_euler = (0.6486, 0.06019, -1.277)
ob_light_002.lock_rotations_4d = False
ob_light_002.empty_display_type = 'ARROWS'
ob_light_002.color = (0.0, 0.0, 0.0, 0.0)
ob_light_002.lineart.crease_threshold = 0.0
ob_light_003.location = (-11.61, 3.078, 5.911)
ob_light_003.rotation_euler = (0.6486, 0.06019, -1.277)
ob_light_003.lock_rotations_4d = False
ob_light_003.empty_display_type = 'ARROWS'
ob_light_003.color = (0.0, 0.0, 0.0, 0.0)
ob_light_003.lineart.crease_threshold = 0.0
ob_camera_001.location = (-14.89, 11.02, 5.009)
ob_camera_001.rotation_euler = (1.104, 0.00101, -2.328)
ob_camera_001.lock_rotations_4d = False
ob_camera_001.empty_display_type = 'ARROWS'
ob_camera_001.color = (0.0, 0.0, 0.0, 0.0)
ob_camera_001.display_type = 'WIRE'
ob_camera_001.lineart.crease_threshold = 0.0
ob_light_004.location = (4.076, 8.474, 7.877)
ob_light_004.rotation_euler = (0.6503, 0.05522, 1.866)
ob_light_004.lock_rotations_4d = False
ob_light_004.empty_display_type = 'ARROWS'
ob_light_004.color = (0.0, 0.0, 0.0, 0.0)
ob_light_004.lineart.crease_threshold = 0.0
ob_light_005.location = (4.076, 8.474, 5.904)
ob_light_005.rotation_euler = (0.6503, 0.05522, 1.866)
ob_light_005.lock_rotations_4d = False
ob_light_005.empty_display_type = 'ARROWS'
ob_light_005.color = (0.0, 0.0, 0.0, 0.0)
ob_light_005.lineart.crease_threshold = 0.0
ob_cube_024.location = (2.759, 5.793, 2.971)
ob_cube_024.rotation_euler = (0.0, 0.0, 3.142)
ob_cube_024.scale = (1.0, 0.372, 1.0)
ob_cube_025.location = (0.762, 5.793, 2.971)
ob_cube_025.rotation_euler = (0.0, 0.0, 3.142)
ob_cube_025.scale = (1.0, 0.372, 1.0)
ob_cube_026.location = (-3.233, 5.793, 2.971)
ob_cube_026.rotation_euler = (0.0, 0.0, 3.142)
ob_cube_026.scale = (1.0, 0.372, 1.0)
ob_cube_027.location = (-1.235, 5.793, 2.971)
ob_cube_027.rotation_euler = (0.0, 0.0, 3.142)
ob_cube_027.scale = (1.0, 0.372, 1.0)
ob_cube_028.location = (-7.223, 5.793, 2.971)
ob_cube_028.rotation_euler = (0.0, 0.0, 3.142)
ob_cube_028.scale = (1.0, 0.372, 1.0)
ob_cube_029.location = (-5.23, 5.793, 2.971)
ob_cube_029.rotation_euler = (0.0, 0.0, 3.142)
ob_cube_029.scale = (1.0, 0.372, 1.0)
ob_cube_030.location = (0.762, 5.793, 2.971)
ob_cube_030.scale = (1.0, 0.372, 1.0)
ob_cube_031.location = (2.759, 5.793, 2.971)
ob_cube_031.scale = (1.0, 0.372, 1.0)
ob_cube_032.location = (-9.204, 5.793, 2.971)
ob_cube_032.rotation_euler = (0.0, 0.0, 3.142)
ob_cube_032.scale = (1.0, 0.372, 1.0)
ob_cube_033.location = (-10.71, 5.793, 2.971)
ob_cube_033.rotation_euler = (6.283, 0.0, 0.0)
ob_cube_033.scale = (0.5627, 0.372, 1.0)
ob_cube_034.location = (-10.71, 5.793, 0.9974)
ob_cube_034.scale = (0.5627, 0.372, 1.0)
ob_cube_035.location = (-9.204, 5.793, 0.9974)
ob_cube_035.rotation_euler = (0.0, 0.0, 3.142)
ob_cube_035.scale = (1.0, 0.372, 1.0)
ob_cube_036.location = (2.759, 5.793, 0.9974)
ob_cube_036.rotation_euler = (0.0, 0.0, 3.142)
ob_cube_036.scale = (1.0, 0.372, 1.0)
ob_cube_037.location = (0.762, 5.793, 0.9974)
ob_cube_037.rotation_euler = (0.0, 0.0, 3.142)
ob_cube_037.scale = (1.0, 0.372, 1.0)
ob_cube_038.location = (-5.23, 5.793, 0.9974)
ob_cube_038.rotation_euler = (0.0, 0.0, 3.142)
ob_cube_038.scale = (1.0, 0.372, 1.0)
ob_cube_039.location = (-7.223, 5.793, 0.9974)
ob_cube_039.rotation_euler = (0.0, 0.0, 3.142)
ob_cube_039.scale = (1.0, 0.372, 1.0)
ob_cube_040.location = (-1.235, 5.793, 0.9974)
ob_cube_040.rotation_euler = (0.0, 0.0, 3.142)
ob_cube_040.scale = (1.0, 0.372, 1.0)
ob_cube_041.location = (-3.233, 5.793, 0.9974)
ob_cube_041.rotation_euler = (0.0, 0.0, 3.142)
ob_cube_041.scale = (1.0, 0.372, 1.0)
ob_cube_042.location = (0.762, 5.793, 0.9974)
ob_cube_042.scale = (1.0, 0.372, 1.0)
ob_cube_043.location = (2.759, 5.793, 0.9974)
ob_cube_043.scale = (1.0, 0.372, 1.0)
ob_camera_002.location = (7.359, 0.5426, 4.958)
ob_camera_002.rotation_euler = (1.109, 0.0, 0.8149)
ob_camera_002.lock_rotations_4d = False
ob_camera_002.empty_display_type = 'ARROWS'
ob_camera_002.color = (0.0, 0.0, 0.0, 0.0)
ob_camera_002.display_type = 'WIRE'
ob_camera_002.lineart.crease_threshold = 0.0
ob_cube_044.location = (-3.725, -1.305, 1.617)
ob_cube_044.scale = (7.425, -0.05398, 0.1658)
ob_cube_045.location = (-3.726, -1.29, 1.975)
ob_cube_045.scale = (7.402, 0.02702, 0.1644)
ob_cube_046.location = (-3.726, 5.393, 1.975)
ob_cube_046.scale = (7.402, 0.02702, 0.1644)
ob_cube_047.location = (-3.725, 5.429, 1.617)
ob_cube_047.scale = (7.425, -0.05398, 0.1658)
ob_cube_050.location = (-3.653, 5.15, 4.851)
ob_cube_050.rotation_euler = (-0.5236, -0.0, 3.142)
ob_cube_050.scale = (7.838, 0.2229, 3.416)
ob_cube_051.location = (-3.653, -1.061, 4.851)
ob_cube_051.rotation_euler = (-0.5236, -0.0, 0.0)
ob_cube_051.scale = (7.838, 0.2229, 3.416)
ob_cube_052.location = (-3.653, 2.033, 7.741)
ob_cube_052.rotation_euler = (-1.571, -0.0, 0.0)
ob_cube_052.scale = (7.838, 0.09021, 2.741)
ob_cube_048.location = (4.051, 2.027, 6.422)
ob_cube_048.scale = (0.264, 1.546, 2.505)
ob_cube_049.location = (4.051, 4.856, 4.384)
ob_cube_049.scale = (0.264, 1.34, 4.535)
ob_cube_053.location = (4.051, -0.7513, 4.384)
ob_cube_053.scale = (0.264, 1.34, 4.535)
ob_cube_054.location = (4.051, 1.927, -0.03532)
ob_cube_054.scale = (0.264, 1.757, 0.08573)
ob_cube_055.location = (-11.6, 1.927, -0.03532)
ob_cube_055.scale = (0.264, 1.757, 0.08573)
ob_cube_056.location = (-11.6, -0.7513, 4.384)
ob_cube_056.scale = (0.264, 1.34, 4.535)
ob_cube_057.location = (-11.6, 4.856, 4.384)
ob_cube_057.scale = (0.264, 1.34, 4.535)
ob_cube_058.location = (-11.61, 2.027, 6.422)
ob_cube_058.scale = (0.264, 1.546, 2.505)
ob_cube_059.location = (4.123, 3.387, 3.785)
ob_cube_059.rotation_euler = (0.8797, -0.0, 3.142)
ob_cube_059.scale = (0.135, 0.934, 0.1896)
ob_cube_060.location = (-11.61, 0.7118, 3.785)
ob_cube_060.rotation_euler = (0.8797, -0.0, 0.0)
ob_cube_060.scale = (0.135, 0.934, 0.1896)
ob_cube_061.location = (-11.61, 3.409, 3.785)
ob_cube_061.rotation_euler = (0.8797, -0.0, 3.142)
ob_cube_061.scale = (0.135, 0.934, 0.1896)
ob_cube_062.location = (4.123, 0.739, 3.785)
ob_cube_062.rotation_euler = (0.8797, -0.0, 0.0)
ob_cube_062.scale = (0.135, 0.934, 0.1896)

# ---- collection membership
col_hallway_unit.objects.link(ob_cube)
col_hallway_unit.objects.link(ob_light)
col_hallway_unit.objects.link(ob_camera)
col_hallway_unit.objects.link(ob_cube_001)
col_hallway_unit.objects.link(ob_cube_002)
col_hallway_unit.objects.link(ob_cube_003)
col_hallway_unit.objects.link(ob_cube_004)
col_hallway_unit.objects.link(ob_cube_005)
col_hallway_unit.objects.link(ob_cube_006)
col_hallway_unit.objects.link(ob_cube_007)
col_hallway_unit.objects.link(ob_cube_008)
col_hallway_unit.objects.link(ob_cube_009)
col_hallway_unit.objects.link(ob_cube_010)
col_hallway_unit.objects.link(ob_cube_011)
col_hallway_unit.objects.link(ob_cube_012)
col_hallway_unit.objects.link(ob_cube_013)
col_hallway_unit.objects.link(ob_light_001)
col_hallway_unit.objects.link(ob_cube_014)
col_hallway_unit.objects.link(ob_cube_015)
col_hallway_unit.objects.link(ob_cube_016)
col_hallway_unit.objects.link(ob_cube_017)
col_hallway_unit.objects.link(ob_cube_018)
col_hallway_unit.objects.link(ob_cube_019)
col_hallway_unit.objects.link(ob_cube_020)
col_hallway_unit.objects.link(ob_cube_021)
col_hallway_unit.objects.link(ob_cube_022)
col_hallway_unit.objects.link(ob_cube_023)
col_hallway_unit.objects.link(ob_light_002)
col_hallway_unit.objects.link(ob_light_003)
col_hallway_unit.objects.link(ob_camera_001)
col_hallway_unit.objects.link(ob_light_004)
col_hallway_unit.objects.link(ob_light_005)
col_hallway_unit.objects.link(ob_cube_024)
col_hallway_unit.objects.link(ob_cube_025)
col_hallway_unit.objects.link(ob_cube_026)
col_hallway_unit.objects.link(ob_cube_027)
col_hallway_unit.objects.link(ob_cube_028)
col_hallway_unit.objects.link(ob_cube_029)
col_hallway_unit.objects.link(ob_cube_030)
col_hallway_unit.objects.link(ob_cube_031)
col_hallway_unit.objects.link(ob_cube_032)
col_hallway_unit.objects.link(ob_cube_033)
col_hallway_unit.objects.link(ob_cube_034)
col_hallway_unit.objects.link(ob_cube_035)
col_hallway_unit.objects.link(ob_cube_036)
col_hallway_unit.objects.link(ob_cube_037)
col_hallway_unit.objects.link(ob_cube_038)
col_hallway_unit.objects.link(ob_cube_039)
col_hallway_unit.objects.link(ob_cube_040)
col_hallway_unit.objects.link(ob_cube_041)
col_hallway_unit.objects.link(ob_cube_042)
col_hallway_unit.objects.link(ob_cube_043)
col_hallway_unit.objects.link(ob_camera_002)
col_hallway_unit.objects.link(ob_cube_044)
col_hallway_unit.objects.link(ob_cube_045)
col_hallway_unit.objects.link(ob_cube_046)
col_hallway_unit.objects.link(ob_cube_047)
col_hallway_unit.objects.link(ob_cube_050)
col_hallway_unit.objects.link(ob_cube_051)
col_hallway_unit.objects.link(ob_cube_052)
col_hallway_unit.objects.link(ob_cube_048)
col_hallway_unit.objects.link(ob_cube_049)
col_hallway_unit.objects.link(ob_cube_053)
col_hallway_unit.objects.link(ob_cube_054)
col_hallway_unit.objects.link(ob_cube_055)
col_hallway_unit.objects.link(ob_cube_056)
col_hallway_unit.objects.link(ob_cube_057)
col_hallway_unit.objects.link(ob_cube_058)
col_hallway_unit.objects.link(ob_cube_059)
col_hallway_unit.objects.link(ob_cube_060)
col_hallway_unit.objects.link(ob_cube_061)
col_hallway_unit.objects.link(ob_cube_062)

# ---- scene / render settings (as saved in the file)
scene.camera = ob_camera
scene.frame_start = 1; scene.frame_end = 250; scene.frame_set(-4)
scene.render.engine = 'BLENDER_EEVEE_NEXT'
bpy.context.view_layer.update()

